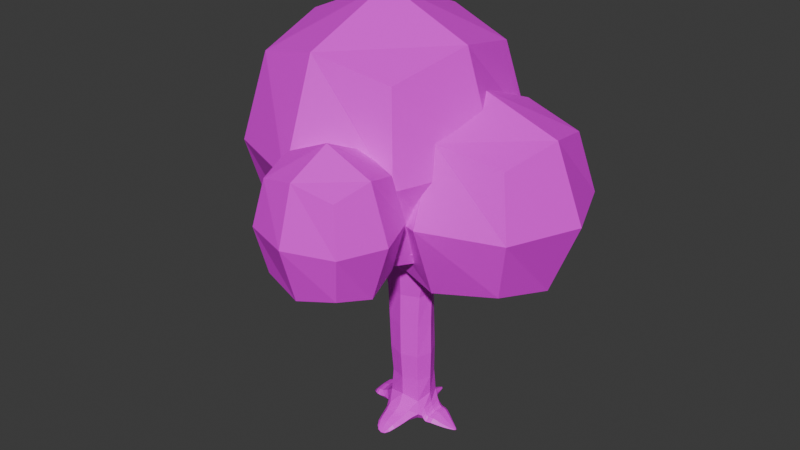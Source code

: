 # Source: Tree3.blend  (saved by Blender 4.0.36; exported with 4.5.12 LTS)
import bpy
from mathutils import Matrix  # noqa: F401  (used for matrix-valued properties, if any)

bpy.ops.wm.read_factory_settings(use_empty=True)
scene = bpy.context.scene
scene.name = 'Scene'

# ---- collections
col_collection = bpy.data.collections.new('Collection'); scene.collection.children.link(col_collection)

# ---- images (referenced by path relative to the original .blend; pixels are not part of the script)
import os
ASSET_DIR = os.environ.get("B2B_ASSET_DIR", "")  # directory of the original .blend (textures are referenced by path, not embedded)
HERE = os.path.dirname(os.path.abspath(__file__))  # packed textures are extracted next to this script under _unpacked/

def load_image(name, relpath, width, height, colorspace="sRGB"):
    """Load a texture the original file referenced (path relative to the .blend, or extracted next to this script)."""
    p = next((c for c in (os.path.join(HERE, relpath), os.path.join(ASSET_DIR, relpath)) if relpath and os.path.exists(c)), "")
    if p:
        img = bpy.data.images.load(p, check_existing=True)
        img.name = name
    else:  # same state as the original file: an image datablock whose file is absent (Cycles renders it pink)
        img = bpy.data.images.new(name, width, height)
        img.source = "FILE"
        img.filepath = "//" + (relpath or name)
    img.colorspace_settings.name = colorspace
    return img
img_leaf_jpg_001 = load_image('Leaf.jpg.001', 'Leaf.jpg', 1024, 1024, 'sRGB')
img_wood_png = load_image('Wood.png', 'Wood.png', 1024, 1024, 'sRGB')

# ---- materials (node trees are filled in below, after node groups)
mat_material_022 = bpy.data.materials.new('Material.022')
mat_material_022.use_transparent_shadow = False
mat_material_024 = bpy.data.materials.new('Material.024')
mat_material_024.use_transparent_shadow = False

# ---- material node trees
mat_material_022.use_nodes = True; mat_material_022.node_tree.nodes.clear()
_N = mat_material_022.node_tree.nodes; _L = mat_material_022.node_tree.links
n0 = _N.new('ShaderNodeBsdfPrincipled'); n0.name = 'Principled BSDF'; n0.location = (10, 300)
n0.distribution = 'GGX'
n0.subsurface_method = 'RANDOM_WALK_SKIN'
n0.inputs[3].default_value = 1.45
n0.inputs[27].default_value = (0.0, 0.0, 0.0, 1.0)
n0.inputs[28].default_value = 1.0
n1 = _N.new('ShaderNodeOutputMaterial'); n1.name = 'Material Output'; n1.location = (300, 300)
n2 = _N.new('ShaderNodeTexImage'); n2.name = 'Image Texture'; n2.location = (-419, 256)
n2.image = img_leaf_jpg_001
_L.new(n0.outputs[0], n1.inputs[0])
_L.new(n2.outputs[0], n0.inputs[0])
n1.is_active_output = True
mat_material_024.use_nodes = True; mat_material_024.node_tree.nodes.clear()
_N = mat_material_024.node_tree.nodes; _L = mat_material_024.node_tree.links
n0 = _N.new('ShaderNodeBsdfPrincipled'); n0.name = 'Principled BSDF'; n0.location = (10, 300)
n0.distribution = 'GGX'
n0.subsurface_method = 'RANDOM_WALK_SKIN'
n0.inputs[3].default_value = 1.45
n0.inputs[27].default_value = (0.0, 0.0, 0.0, 1.0)
n0.inputs[28].default_value = 1.0
n1 = _N.new('ShaderNodeOutputMaterial'); n1.name = 'Material Output'; n1.location = (300, 300)
n2 = _N.new('ShaderNodeTexImage'); n2.name = 'Image Texture'; n2.location = (-242, 290)
n2.image = img_wood_png
_L.new(n0.outputs[0], n1.inputs[0])
_L.new(n2.outputs[0], n0.inputs[0])
n1.is_active_output = True

# ---- world
world_world = bpy.data.worlds.new('World'); scene.world = world_world
world_world.use_nodes = True; world_world.node_tree.nodes.clear()
_N = world_world.node_tree.nodes; _L = world_world.node_tree.links
n0 = _N.new('ShaderNodeOutputWorld'); n0.name = 'World Output'; n0.location = (300, 300)
n1 = _N.new('ShaderNodeBackground'); n1.name = 'Background'; n1.location = (10, 300)
n1.inputs[0].default_value = (0.05088, 0.05088, 0.05088, 1.0)
_L.new(n1.outputs[0], n0.inputs[0])
n0.is_active_output = True
world_world.color = (0.05088, 0.05088, 0.05088)
world_world.use_sun_shadow = False
world_world.sun_shadow_jitter_overblur = 0.0

# ---- meshes
me_cube_057 = bpy.data.meshes.new('Cube.057')
me_cube_057.from_pydata([(-1.159, -0.6075, 1.944), (-1.316, 0.189, 1.764), (-1.316, -0.782, 2.762), (-0.4425, -0.782, 1.764), (0.2739, -0.6075, 1.944), (-0.4425, -1.148, 2.762), (-0.4425, 0.189, 1.388), (-0.4425, 1.16, 1.764), (0.4309, 0.189, 1.764), (0.2739, 0.9854, 1.944), (0.7603, 0.189, 2.762), (0.4309, 1.16, 2.762), (0.4309, 0.189, 3.759), (0.4309, -0.782, 2.762), (0.2739, -0.6075, 3.58), (-0.4425, -0.782, 3.759), (-1.159, -0.6075, 3.58), (-0.4425, 0.189, 4.136), (-0.4425, 1.16, 3.759), (-1.316, 0.189, 3.759), (-1.159, 0.9854, 3.58), (-1.645, 0.189, 2.762), (-1.316, 1.16, 2.762), (-1.159, 0.9854, 1.944), (-0.4425, 1.526, 2.762), (0.2739, 0.9854, 3.58), (-0.1324, -0.2059, 1.763), (-0.1324, -0.2059, 2.938), (-0.1324, 0.9283, 1.763), (-0.1324, 0.9283, 2.938), (1.116, -0.2059, 1.763), (1.116, -0.2059, 2.938), (1.116, 0.9283, 1.763), (1.116, 0.9283, 2.938), (-0.2692, 0.3612, 1.634), (-0.2692, -0.3302, 2.351), (-0.2692, 0.3612, 3.067), (-0.2692, 1.053, 2.351), (0.4917, 1.053, 1.634), (0.4917, 1.053, 3.067), (1.253, 1.053, 2.351), (1.253, 0.3612, 1.634), (1.253, 0.3612, 3.067), (1.253, -0.3302, 2.351), (0.4917, -0.3302, 1.634), (0.4917, -0.3302, 3.067), (-0.5562, 0.3612, 2.351), (0.4917, 1.313, 2.351), (1.54, 0.3612, 2.351), (0.4917, -0.5909, 2.351), (0.4917, 0.3612, 1.363), (0.4917, 0.3612, 3.338), (-0.2966, -1.513, 2.071), (-0.3794, -1.17, 1.977), (-0.3794, -1.588, 2.503), (0.08117, -1.588, 1.977), (0.4589, -1.513, 2.071), (0.08117, -1.746, 2.503), (0.08117, -1.17, 1.778), (0.08117, -0.7515, 1.977), (0.5417, -1.17, 1.977), (0.4589, -0.8267, 2.071), (0.7154, -1.17, 2.503), (0.5417, -0.7515, 2.503), (0.5417, -1.17, 3.029), (0.5417, -1.588, 2.503), (0.4589, -1.513, 2.934), (0.08117, -1.588, 3.029), (-0.2966, -1.513, 2.934), (0.08117, -1.17, 3.227), (0.08117, -0.7515, 3.029), (-0.3794, -1.17, 3.029), (-0.2966, -0.8267, 2.934), (-0.5531, -1.17, 2.503), (-0.3794, -0.7515, 2.503), (-0.2966, -0.8267, 2.071), (0.08117, -0.5936, 2.503), (0.4589, -0.8267, 2.934), (-0.1324, -0.1098, 0.0114), (-0.1447, -0.121, 0.2108), (-0.126, 0.148, 0.0115), (-0.1403, 0.1629, 0.2087), (0.1729, -0.1098, 0.006511), (0.1815, -0.121, 0.2091), (0.1617, 0.1504, 0.00137), (0.1769, 0.1629, 0.2055), (-0.1448, -0.1301, 0.7187), (-0.1381, 0.1457, 0.7317), (0.1695, 0.1468, 0.7313), (0.1764, -0.1278, 0.7184), (-0.3409, -0.2484, 1.88), (-0.2486, 0.2152, 1.973), (0.2536, 0.2248, 1.84), (0.3657, -0.2163, 1.865), (-0.0149, -0.4745, -0.02194), (-0.01391, -0.4655, -0.00576), (0.05839, -0.4688, -0.007555), (0.05739, -0.4778, -0.02381), (-0.452, 0.06501, 0.008069), (-0.452, -0.00991, -0.004771), (-0.452, -0.00991, 0.005224), (-0.452, 0.06501, 0.01089), (0.0005177, 0.4618, -0.01889), (0.001966, 0.4009, -0.02708), (0.03438, 0.3985, -0.02662), (0.03853, 0.4566, -0.01858), (0.519, 0.04537, -0.0365), (0.519, 0.04537, -0.04589), (0.519, 0.009738, -0.04518), (0.519, 0.009738, -0.03589), (-0.05217, -0.4018, -0.007241), (-0.05186, -0.3988, 0.04534), (0.09541, -0.4029, -0.008624), (0.09569, -0.3999, 0.04464), (-0.07635, -0.2802, 0.08436), (0.121, -0.2802, 0.08595), (-0.0759, -0.2802, 0.006087), (0.1224, -0.2802, 0.005728), (0.2779, -0.07629, 0.04213), (0.279, 0.1314, 0.04831), (0.2778, 0.1314, 0.003302), (0.2774, -0.07629, -0.01595), (0.3311, -0.06864, 0.04706), (0.3311, -0.06864, -0.0188), (0.3311, 0.1237, 0.04913), (0.3311, 0.1237, -0.009854), (0.2505, 0.1314, 0.083), (0.246, 0.1314, -0.00693), (0.2466, -0.07629, 0.08208), (0.2458, -0.07629, -0.009984), (0.4308, -0.02949, -0.003143), (0.4308, -0.02949, -0.03504), (0.4308, 0.08459, -0.003195), (0.4308, 0.08459, -0.03418), (-0.2457, -0.2413, 2.151), (-0.2373, 0.2116, 2.241), (0.2335, 0.2191, 2.221), (0.259, -0.2195, 2.149), (0.1403, 0.1528, 1.412), (0.1809, -0.1093, 1.366), (-0.1848, -0.1226, 1.373), (-0.1459, 0.1464, 1.434), (0.9743, 0.1368, 2.058), (0.9804, -0.08371, 2.058), (1.002, 0.1558, 2.184), (1.009, -0.1024, 2.184), (0.2, -1.122, 2.136), (-0.03648, -1.141, 2.131), (0.2603, -1.221, 2.2), (-0.09747, -1.253, 2.191), (-1.277, -0.1221, 2.133), (-1.276, 0.1075, 2.133), (-1.297, -0.1379, 2.315), (-1.297, 0.1255, 2.316), (-0.1268, 0.9086, 2.295), (0.1028, 0.9219, 2.224), (-0.1825, 0.9785, 2.405), (0.1371, 0.9968, 2.325), (-0.1191, -0.7665, 2.028), (-0.1361, -0.7817, 2.089), (0.2319, -0.7554, 2.094), (0.2333, -0.7449, 2.03), (0.2419, -1.203, 2.369), (-0.083, -1.244, 2.366), (0.1647, -0.8903, 2.239), (-0.0702, -0.9192, 2.229), (0.21, -1.528, 2.349), (-0.0259, -1.544, 2.346), (0.2242, -1.535, 2.499), (-0.04587, -1.555, 2.498), (0.1283, -1.382, 2.917), (0.026, -1.393, 2.917), (0.1303, -1.477, 2.941), (0.02763, -1.484, 2.941), (-0.9377, -0.1727, 2.201), (-0.9209, -0.1647, 2.01), (-0.9015, 0.1448, 2.025), (-0.9325, 0.1511, 2.211), (0.1555, 0.6257, 2.105), (0.1715, 0.6247, 2.241), (-0.1793, 0.6119, 2.271), (-0.1503, 0.6133, 2.192), (0.688, 0.1728, 2.139), (0.671, 0.1655, 1.977), (0.698, -0.1281, 1.983), (0.7, -0.1363, 2.134), (-1.218, -0.05938, 2.746), (-1.216, 0.04482, 2.748), (-1.131, -0.06238, 2.721), (-1.129, 0.04355, 2.723), (-0.1571, 0.9634, 2.531), (0.1075, 0.9784, 2.513), (-0.1274, 0.7106, 2.355), (0.1037, 0.7203, 2.35), (0.9935, 0.08159, 2.517), (0.9956, -0.03226, 2.517), (0.9105, 0.07874, 2.511), (0.9126, -0.03511, 2.511), (-0.08541, 1.127, 2.689), (0.0149, 1.136, 2.671), (-0.08821, 1.145, 2.672), (0.0121, 1.154, 2.631), (-0.0813, -0.09503, 2.942), (-0.08226, 0.101, 2.954), (0.09591, 0.1052, 2.955), (0.0989, -0.08624, 2.942), (-0.03465, -0.01194, 3.341), (-0.03515, 0.07054, 3.341), (0.04111, 0.07253, 3.342), (0.04229, -0.008423, 3.342), (-0.3018, 0.1314, 0.03116), (-0.3018, 0.1314, 0.09628), (-0.3018, -0.07629, 0.09819), (-0.3018, -0.07629, 0.01597), (-0.3774, 0.1179, 0.05869), (-0.3774, -0.06282, 0.07808), (-0.3774, 0.1179, 0.08466), (-0.3774, -0.06282, 0.03371), (0.09414, 0.2528, 0.0631), (-0.0404, 0.2592, 0.06453), (-0.03197, 0.199, -0.002189), (0.0881, 0.2133, 0.01274), (0.0722, 0.3436, 0.007864), (0.06061, 0.2544, -0.01859), (-0.0294, 0.3655, 0.007238), (-0.02354, 0.2498, -0.02393), (-0.1266, 0.02575, -0.004842), (-0.1731, -0.1462, 0.08368), (-0.188, 0.02279, 0.2538), (-0.1618, 0.1829, 0.08263), (0.02439, 0.1374, -0.009339), (0.02289, 0.1945, 0.2484), (0.1928, 0.185, 0.07481), (0.1602, 0.02598, -0.01535), (0.217, 0.02277, 0.2522), (0.206, -0.1462, 0.08048), (0.02651, -0.1042, -0.006971), (0.02256, -0.1601, 0.2526), (-0.2004, 0.007489, 0.7253), (0.01569, 0.1978, 0.734), (0.2319, 0.009808, 0.7248), (0.01586, -0.1805, 0.7161), (-0.127, 0.1431, 0.4487), (0.1692, 0.1432, 0.4475), (0.1708, -0.1152, 0.4465), (-0.128, -0.1155, 0.4474), (-0.3847, -0.01095, 1.881), (0.01198, 0.2744, 1.878), (0.3756, 0.01367, 1.797), (0.02536, -0.2925, 1.832), (0.1694, 0.1611, 1.649), (0.1722, -0.1199, 1.044), (-0.2213, -0.147, 1.649), (-0.1433, 0.1474, 1.083), (-0.02003, -0.4742, -0.01654), (0.06351, -0.4786, -0.01887), (0.02108, -0.4824, -0.02603), (0.0224, -0.4704, -0.009373), (-0.03387, -0.4489, -0.01578), (-0.0923, -0.2076, 0.1255), (0.07648, -0.4519, -0.01781), (0.1378, -0.2076, 0.126), (-0.4583, 0.02755, -0.004204), (-0.4583, -0.01397, -0.006758), (-0.4583, 0.02755, 0.001349), (-0.4583, 0.06907, 0.003903), (-0.421, 0.09097, 0.03548), (-0.2385, 0.1344, 0.1282), (-0.421, -0.03587, 0.03892), (-0.2365, -0.07981, 0.01506), (-7.865e-05, 0.4425, -0.02381), (0.01826, 0.4063, -0.02773), (0.01966, 0.4749, -0.0195), (0.038, 0.4387, -0.02342), (0.05421, 0.4139, -0.009263), (-0.06854, 0.2181, 0.1165), (-0.06195, 0.1881, 0.009612), (0.04604, 0.3298, -0.02569), (0.5256, 0.04664, -0.04257), (0.5256, 0.02755, -0.0473), (0.5256, 0.02755, -0.03697), (0.5256, 0.008466, -0.04169), (0.4853, -0.006041, -0.02503), (0.2291, 0.1345, 0.1242), (0.2239, 0.1335, -0.0019), (0.4853, -0.006041, -0.04201), (-0.06537, -0.3451, -0.0006674), (-0.03299, -0.4409, 0.01664), (0.1094, -0.3452, -0.001304), (0.07736, -0.4439, 0.01482), (0.1232, -0.4016, 0.01781), (0.02198, -0.3988, 0.05491), (0.02156, -0.4029, -0.01786), (-0.07968, -0.4001, 0.01925), (-0.06542, -0.3447, 0.06384), (0.1091, -0.3448, 0.0647), (-0.09021, -0.2053, 0.01386), (0.1402, -0.2053, 0.01275), (-0.1132, -0.2802, 0.04511), (0.0234, -0.2802, -0.008951), (0.02217, -0.2802, 0.1), (0.1588, -0.2802, 0.04595), (0.2616, -0.07629, 0.05394), (0.2995, 0.1304, 0.05123), (0.2994, 0.1304, 0.0002192), (0.2603, -0.07629, -0.01545), (0.2774, 0.02755, -0.01599), (0.2775, -0.1152, 0.0107), (0.2785, 0.1703, 0.02819), (0.2786, 0.02755, 0.05488), (0.2994, -0.07533, 0.04649), (0.2993, -0.07533, -0.016), (0.3763, 0.1074, 0.02696), (0.3763, 0.1074, -0.0224), (0.3311, 0.02755, -0.02603), (0.3311, -0.1047, 0.0131), (0.3311, 0.1598, 0.02067), (0.3311, 0.02755, 0.0598), (0.2648, 0.1314, 0.05823), (0.2613, 0.1314, -0.002455), (0.2281, -0.08081, 0.1258), (0.2275, -0.07981, 0.001794), (0.2491, 0.02755, 0.0996), (0.2487, 0.1703, 0.03841), (0.2458, -0.1152, 0.03567), (0.2454, 0.02755, -0.02552), (0.3763, -0.05227, 0.02639), (0.3763, -0.05227, -0.0261), (0.4853, 0.06114, -0.02554), (0.4853, 0.06114, -0.04253), (0.4308, 0.02755, -0.04051), (0.4308, -0.05088, -0.01917), (0.4308, 0.106, -0.01861), (0.4308, 0.02755, 0.002726), (-0.3075, -0.009429, 2.257), (0.008219, 0.2649, 2.317), (0.2894, 0.007, 2.25), (0.02003, -0.2898, 2.211), (0.2996, 0.2807, 2.016), (0.3894, -0.2829, 1.994), (-0.3815, -0.3175, 1.997), (-0.3179, 0.2717, 2.112), (0.1511, 0.1508, 1.08), (0.2347, -0.1267, 1.631), (-0.1641, -0.1269, 1.045), (-0.1626, 0.1524, 1.717), (-0.002966, 0.1994, 1.433), (-0.001749, -0.1658, 1.359), (-0.2265, 0.01004, 1.406), (0.2218, 0.02357, 1.386), (1.0, 0.02715, 2.06), (1.049, 0.02788, 2.189), (1.0, 0.1655, 2.088), (1.007, -0.1113, 2.088), (0.8759, 0.2051, 2.169), (0.4769, 0.1677, 1.915), (0.5438, -0.1405, 1.935), (0.8853, -0.1586, 2.168), (0.08432, -1.158, 2.141), (0.08574, -1.3, 2.206), (0.2349, -1.159, 2.154), (-0.07119, -1.185, 2.147), (-0.0808, -1.003, 2.091), (-0.1515, -0.5117, 2.059), (0.2903, -0.9903, 2.143), (0.2656, -0.4872, 1.964), (-1.3, -0.007216, 2.138), (-1.344, -0.005402, 2.329), (-1.307, -0.1503, 2.182), (-1.307, 0.137, 2.182), (-1.162, -0.1956, 2.273), (-0.6508, -0.177, 1.958), (-0.5936, 0.1514, 2.006), (-1.16, 0.1789, 2.275), (-0.01254, 0.9369, 2.264), (-0.02481, 1.033, 2.368), (0.1319, 0.9548, 2.241), (-0.1638, 0.9377, 2.325), (0.1402, 0.812, 2.179), (0.169, 0.4259, 2.188), (-0.2304, 0.8023, 2.333), (-0.1529, 0.4203, 2.1), (-0.1842, -0.5116, 1.964), (-0.1592, -1.029, 2.134), (0.2186, -0.4911, 2.06), (0.2258, -0.9807, 2.095), (0.04154, -0.7068, 2.097), (0.05833, -0.7546, 2.022), (0.2911, -0.7445, 2.052), (-0.184, -0.7743, 2.05), (0.07626, -1.178, 2.398), (0.2112, -0.9996, 2.264), (-0.09023, -1.039, 2.253), (0.04362, -0.8835, 2.245), (-0.1421, -1.246, 2.243), (-0.106, -0.8788, 2.173), (0.3006, -1.198, 2.251), (0.1995, -0.8469, 2.185), (0.09268, -1.559, 2.358), (0.0899, -1.591, 2.516), (-0.05572, -1.568, 2.381), (0.2398, -1.547, 2.383), (0.2767, -1.396, 2.45), (0.2415, -1.414, 2.291), (-0.06383, -1.439, 2.286), (-0.1033, -1.433, 2.448), (0.07607, -1.386, 2.961), (0.07825, -1.486, 2.985), (0.1328, -1.431, 2.973), (0.02153, -1.441, 2.973), (0.1742, -1.325, 2.689), (0.1748, -1.504, 2.744), (-0.0077, -1.518, 2.744), (-0.01362, -1.347, 2.689), (-0.6017, -0.1756, 2.094), (-1.149, -0.1553, 2.079), (-1.146, 0.1389, 2.081), (-0.5856, 0.1528, 2.136), (-0.9023, 0.2049, 2.084), (-0.8785, -0.01133, 2.239), (-0.9122, -0.009855, 2.0), (-0.9201, -0.2253, 2.064), (0.1726, 0.4289, 1.996), (0.2044, 0.823, 2.264), (-0.1604, 0.4182, 2.219), (-0.1526, 0.7965, 2.264), (-0.0024, 0.5662, 2.261), (0.003707, 0.6197, 2.132), (-0.215, 0.6108, 2.238), (0.2144, 0.6272, 2.152), (0.4572, 0.1674, 2.096), (0.8586, 0.1642, 2.027), (0.8689, -0.1172, 2.028), (0.4816, -0.1434, 2.073), (0.6922, -0.1855, 2.03), (0.6535, 0.017, 2.169), (0.6877, 0.01882, 1.964), (0.6643, 0.2223, 2.029), (-1.22, -0.007158, 2.789), (-1.175, -0.06595, 2.775), (-1.173, 0.04926, 2.777), (-1.128, -0.00953, 2.762), (-1.256, -0.09705, 2.558), (-1.254, 0.08386, 2.56), (-1.082, -0.1053, 2.509), (-1.08, 0.08508, 2.512), (-0.02497, 0.9696, 2.546), (-0.1619, 0.8145, 2.425), (0.1276, 0.828, 2.413), (-0.011, 0.6938, 2.347), (-0.1589, 0.676, 2.318), (-0.2108, 0.9648, 2.484), (0.1623, 0.986, 2.429), (0.1406, 0.6879, 2.306), (1.004, 0.02483, 2.548), (0.9581, 0.08717, 2.545), (0.9603, -0.04071, 2.545), (0.9149, 0.02163, 2.542), (0.8409, -0.07521, 2.356), (0.8366, 0.1167, 2.357), (0.9987, 0.1188, 2.37), (1.003, -0.06754, 2.37), (-0.03557, 1.138, 2.694), (-0.03946, 1.162, 2.672), (0.01692, 1.155, 2.665), (-0.09195, 1.145, 2.701), (0.05801, 1.086, 2.61), (-0.1205, 1.073, 2.63), (0.05931, 1.105, 2.509), (-0.1253, 1.091, 2.57), (-0.1154, 0.001747, 2.948), (0.006451, 0.1394, 2.957), (0.131, 0.01073, 2.949), (0.009172, -0.127, 2.94), (-0.12, -0.1387, 2.557), (-0.1206, 0.1287, 2.598), (0.1439, -0.1266, 2.558), (0.1381, 0.1343, 2.598), (-0.04078, 0.03141, 3.364), (0.00265, 0.0793, 3.364), (0.04705, 0.03453, 3.365), (0.00362, -0.01336, 3.364), (0.06461, 0.08755, 3.215), (0.06663, -0.04358, 3.214), (-0.05558, -0.04956, 3.213), (-0.05625, 0.08459, 3.215), (-0.2357, 0.1332, 0.02264), (-0.3423, 0.1297, 0.09318), (-0.2391, -0.08081, 0.1307), (-0.3423, -0.0746, 0.0285), (-0.3018, 0.02755, 0.009753), (-0.3018, 0.02755, 0.111), (-0.3018, -0.1152, 0.05584), (-0.3018, 0.1703, 0.06496), (-0.3423, 0.1297, 0.05066), (-0.3423, -0.0746, 0.09081), (-0.421, 0.09097, 0.04585), (-0.421, -0.03587, 0.01478), (-0.3774, 0.02755, 0.03961), (-0.3774, 0.02755, 0.08797), (-0.3774, -0.0967, 0.05294), (-0.3774, 0.1518, 0.07464), (0.1194, 0.2172, 0.1135), (-0.03347, 0.308, 0.03059), (-0.02526, 0.2097, -0.01487), (0.1155, 0.1977, 0.01546), (0.02829, 0.1968, -0.005701), (0.115, 0.2338, 0.03918), (-0.06005, 0.2283, 0.0299), (0.02665, 0.2653, 0.07479), (0.08265, 0.2905, 0.03052), (0.07251, 0.2218, -0.002411), (-0.01452, 0.4258, -0.009838), (-0.0113, 0.3326, -0.02712), (0.018, 0.2329, -0.02666), (0.08382, 0.2973, -0.004803), (-0.04388, 0.3093, -0.008906), (0.02194, 0.3737, 0.01295), (-0.4217, 0.1139, 0.04258), (0.0203, 0.4372, -0.006644), (0.486, 0.02755, -0.02233), (-0.05368, -0.4448, 0.0005127), (0.02464, 0.02498, -0.01173), (0.02143, 0.19, 0.4504), (0.2719, 0.02037, 1.63), (0.2238, 0.01421, 0.4493), (-0.1822, 0.01393, 0.4506), (0.02181, -0.1629, 0.4489), (0.8596, 0.2218, 2.064), (-0.2645, 0.0007544, 1.687), (0.00827, -0.1908, 1.63), (0.003724, 0.2098, 1.69), (0.02174, -0.4864, -0.02387), (0.02113, -0.4525, -0.02287), (0.02236, -0.4412, 0.02122), (0.09717, -0.4489, -0.002157), (-0.4715, 0.02755, -0.01461), (-0.4217, -0.05881, 0.0237), (-0.4217, 0.02755, 0.04476), (-0.4217, 0.02755, 0.02151), (0.01919, 0.464, -0.02534), (-0.02422, 0.3816, -0.01874), (0.06146, 0.3716, -0.01738), (0.01694, 0.316, -0.02947), (0.5394, 0.02755, -0.04479), (0.486, 0.0732, -0.03426), (0.486, -0.0181, -0.03354), (0.486, 0.02755, -0.04547), (0.142, -0.3451, 0.03172), (0.02184, -0.3447, 0.0765), (0.02203, -0.3452, -0.01322), (-0.09814, -0.3449, 0.03156), (-0.1327, -0.2084, 0.06739), (0.0259, -0.2038, -0.005546), (0.02273, -0.2099, 0.1481), (0.1797, -0.2084, 0.06704), (0.2604, 0.02755, -0.02115), (0.2606, -0.1152, 0.01762), (0.2634, 0.1703, 0.02951), (0.2637, 0.02755, 0.06828), (0.2993, 0.02755, -0.01853), (0.2993, -0.1139, 0.01328), (0.2995, 0.169, 0.02769), (0.2995, 0.02755, 0.0595), (0.2309, 0.02694, 0.1499), (0.2276, 0.1723, 0.05835), (0.2295, -0.1191, 0.06192), (0.224, 0.02728, -0.02145), (0.3763, 0.02755, -0.0338), (0.3763, -0.0822, -0.0002554), (0.3763, 0.1373, 0.002682), (0.3763, 0.02755, 0.03623), (-0.1686, -0.006007, 2.581), (-1.155, -0.2155, 2.13), (-0.1491, -1.016, 2.102), (0.2012, 0.8183, 2.199), (0.003885, 0.2002, 1.089), (0.004043, -0.1745, 1.037), (-0.2128, 0.009243, 1.064), (0.2208, 0.01644, 1.062), (1.052, 0.0284, 2.096), (0.8672, 0.02363, 2.019), (0.8109, 0.01988, 2.36), (0.8722, -0.175, 2.064), (0.08626, -1.232, 2.167), (0.2882, -0.983, 2.109), (0.0739, -0.9937, 2.091), (-0.1534, -1.041, 2.192), (-1.359, -0.006088, 2.2), (-1.149, -0.008189, 2.068), (-1.284, -0.005965, 2.571), (-1.152, 0.199, 2.132), (-0.01818, 0.9938, 2.294), (-0.2197, 0.7972, 2.299), (-0.00525, 0.8066, 2.214), (-0.2239, 0.8082, 2.382), (0.03293, -0.5, 2.08), (0.04285, -0.5018, 1.947), (0.3148, -0.4897, 2.011), (-0.242, -0.52, 2.01), (0.05909, -1.013, 2.282), (0.3006, -1.4, 2.323), (0.278, -0.9937, 2.206), (0.04088, -0.8096, 2.177), (0.09308, -1.606, 2.404), (-0.1236, -1.437, 2.318), (0.08922, -1.437, 2.286), (0.2066, -1.414, 2.722), (0.07531, -1.439, 3.065), (-0.04253, -1.438, 2.722), (0.07936, -1.305, 2.688), (0.08393, -1.541, 2.757), (-0.5875, 0.2113, 2.076), (-0.5883, -0.01068, 2.144), (-0.6317, -0.01244, 1.959), (-0.6366, -0.2369, 2.014), (0.004329, 0.4201, 2.234), (0.01158, 0.4275, 2.021), (-0.2171, 0.4217, 2.17), (0.2289, 0.4328, 2.079), (0.524, -0.199, 2.001), (0.4619, 0.01222, 2.118), (0.5203, 0.01455, 1.897), (0.4623, 0.2235, 2.003), (-1.174, -0.008344, 2.862), (-1.173, -0.1333, 2.538), (-1.049, -0.01074, 2.51), (-1.17, 0.1166, 2.541), (-0.01744, 0.8188, 2.437), (0.1925, 0.8276, 2.347), (-0.03095, 1.077, 2.635), (-0.006967, 0.6333, 2.296), (0.9721, 0.0232, 2.61), (0.92, 0.151, 2.367), (0.9255, -0.1045, 2.367), (1.029, 0.02648, 2.376), (0.08992, 1.097, 2.555), (-0.1544, 1.08, 2.61), (-0.03933, 1.17, 2.719), (0.08784, 0.02303, 3.217), (0.01363, -0.1811, 2.555), (0.009121, 0.1787, 2.61), (0.1867, 0.005892, 2.582), (0.002582, 0.03779, 3.412), (-0.07818, 0.01692, 3.216), (0.005745, -0.07052, 3.216), (0.003912, 0.1105, 3.218), (-0.2348, 0.02722, 0.0002929), (-0.2416, 0.02695, 0.1516), (-0.2399, -0.1191, 0.07006), (-0.2386, 0.1721, 0.07358), (-0.3423, 0.02755, 0.02975), (-0.3423, 0.02755, 0.1018), (-0.3423, -0.1129, 0.05736), (-0.3423, 0.168, 0.07422), (0.0276, 0.1868, -0.004391), (0.1489, 0.2101, 0.06247), (-0.09748, 0.204, 0.06037), (0.02554, 0.2236, 0.1354), (0.02344, 0.2001, -0.01599), (0.09763, 0.2556, 0.01521), (-0.04942, 0.2594, 0.006697), (0.02477, 0.3149, 0.0379), (-0.03362, 1.106, 2.53)], [], [(1, 6, 3, 0), (0, 2, 21, 1), (3, 5, 2, 0), (6, 8, 4, 3), (4, 13, 5, 3), (7, 9, 8, 6), (23, 7, 6, 1), (8, 10, 13, 4), (9, 11, 10, 8), (11, 25, 12, 10), (10, 12, 14, 13), (13, 14, 15, 5), (12, 17, 15, 14), (17, 19, 16, 15), (5, 15, 16, 2), (18, 20, 19, 17), (25, 18, 17, 12), (2, 16, 19, 21), (21, 19, 20, 22), (1, 21, 22, 23), (22, 20, 18, 24), (23, 22, 24, 7), (24, 18, 25, 11), (7, 24, 11, 9), (26, 35, 46, 34), (35, 27, 36, 46), (46, 36, 29, 37), (34, 46, 37, 28), (28, 37, 47, 38), (37, 29, 39, 47), (47, 39, 33, 40), (38, 47, 40, 32), (32, 40, 48, 41), (40, 33, 42, 48), (48, 42, 31, 43), (41, 48, 43, 30), (30, 43, 49, 44), (43, 31, 45, 49), (49, 45, 27, 35), (44, 49, 35, 26), (28, 38, 50, 34), (38, 32, 41, 50), (50, 41, 30, 44), (34, 50, 44, 26), (33, 39, 51, 42), (39, 29, 36, 51), (51, 36, 27, 45), (42, 51, 45, 31), (53, 58, 55, 52), (52, 54, 73, 53), (55, 57, 54, 52), (58, 60, 56, 55), (56, 65, 57, 55), (59, 61, 60, 58), (75, 59, 58, 53), (60, 62, 65, 56), (61, 63, 62, 60), (63, 77, 64, 62), (62, 64, 66, 65), (65, 66, 67, 57), (64, 69, 67, 66), (69, 71, 68, 67), (57, 67, 68, 54), (70, 72, 71, 69), (77, 70, 69, 64), (54, 68, 71, 73), (73, 71, 72, 74), (53, 73, 74, 75), (74, 72, 70, 76), (75, 74, 76, 59), (76, 70, 77, 63), (59, 76, 63, 61), (216, 501, 518, 496), (501, 214, 266, 518), (518, 266, 98, 265), (496, 518, 265, 101), (224, 517, 519, 512), (517, 222, 274, 519), (519, 274, 105, 272), (512, 519, 272, 102), (132, 333, 520, 328), (333, 130, 282, 520), (520, 282, 109, 280), (328, 520, 280, 106), (111, 293, 521, 287), (293, 110, 258, 521), (521, 258, 94, 254), (287, 521, 254, 95), (80, 230, 522, 226), (230, 84, 233, 522), (522, 233, 82, 236), (226, 522, 236, 78), (85, 231, 523, 243), (231, 81, 242, 523), (523, 242, 87, 239), (243, 523, 239, 88), (139, 349, 524, 343), (349, 138, 250, 524), (524, 250, 92, 248), (343, 524, 248, 93), (83, 234, 525, 244), (234, 85, 243, 525), (525, 243, 88, 240), (244, 525, 240, 89), (81, 228, 526, 242), (228, 79, 245, 526), (526, 245, 86, 238), (242, 526, 238, 87), (79, 237, 527, 245), (237, 83, 244, 527), (527, 244, 89, 241), (245, 527, 241, 86), (183, 437, 528, 431), (437, 182, 354, 528), (528, 354, 144, 352), (431, 528, 352, 142), (141, 348, 529, 345), (348, 140, 252, 529), (529, 252, 90, 246), (345, 529, 246, 91), (140, 347, 530, 252), (347, 139, 343, 530), (530, 343, 93, 249), (252, 530, 249, 90), (138, 346, 531, 250), (346, 141, 345, 531), (531, 345, 91, 247), (250, 531, 247, 92), (97, 255, 532, 256), (255, 96, 257, 532), (532, 257, 95, 254), (256, 532, 254, 94), (110, 292, 533, 258), (292, 112, 260, 533), (533, 260, 97, 256), (258, 533, 256, 94), (113, 291, 534, 289), (291, 111, 287, 534), (534, 287, 95, 257), (289, 534, 257, 96), (112, 290, 535, 260), (290, 113, 289, 535), (535, 289, 96, 255), (260, 535, 255, 97), (99, 263, 536, 262), (263, 100, 264, 536), (536, 264, 101, 265), (262, 536, 265, 98), (217, 500, 537, 497), (500, 215, 268, 537), (537, 268, 100, 263), (497, 537, 263, 99), (215, 499, 538, 268), (499, 216, 496, 538), (538, 496, 101, 264), (268, 538, 264, 100), (214, 498, 539, 266), (498, 217, 497, 539), (539, 497, 99, 262), (266, 539, 262, 98), (103, 270, 540, 271), (270, 102, 272, 540), (540, 272, 105, 273), (271, 540, 273, 104), (225, 516, 541, 513), (516, 224, 512, 541), (541, 512, 102, 270), (513, 541, 270, 103), (222, 515, 542, 274), (515, 223, 277, 542), (542, 277, 104, 273), (274, 542, 273, 105), (223, 514, 543, 277), (514, 225, 513, 543), (543, 513, 103, 271), (277, 543, 271, 104), (107, 278, 544, 279), (278, 106, 280, 544), (544, 280, 109, 281), (279, 544, 281, 108), (133, 332, 545, 329), (332, 132, 328, 545), (545, 328, 106, 278), (329, 545, 278, 107), (130, 331, 546, 282), (331, 131, 285, 546), (546, 285, 108, 281), (282, 546, 281, 109), (131, 330, 547, 285), (330, 133, 329, 547), (547, 329, 107, 279), (285, 547, 279, 108), (117, 301, 548, 288), (301, 115, 295, 548), (548, 295, 113, 290), (288, 548, 290, 112), (115, 300, 549, 295), (300, 114, 294, 549), (549, 294, 111, 291), (295, 549, 291, 113), (116, 299, 550, 286), (299, 117, 288, 550), (550, 288, 112, 292), (286, 550, 292, 110), (114, 298, 551, 294), (298, 116, 286, 551), (551, 286, 110, 293), (294, 551, 293, 111), (79, 227, 552, 259), (227, 78, 296, 552), (552, 296, 116, 298), (259, 552, 298, 114), (78, 236, 553, 296), (236, 82, 297, 553), (553, 297, 117, 299), (296, 553, 299, 116), (83, 237, 554, 261), (237, 79, 259, 554), (554, 259, 114, 300), (261, 554, 300, 115), (82, 235, 555, 297), (235, 83, 261, 555), (555, 261, 115, 301), (297, 555, 301, 117), (129, 325, 556, 305), (325, 127, 319, 556), (556, 319, 120, 306), (305, 556, 306, 121), (128, 324, 557, 302), (324, 129, 305, 557), (557, 305, 121, 307), (302, 557, 307, 118), (127, 323, 558, 319), (323, 126, 318, 558), (558, 318, 119, 308), (319, 558, 308, 120), (126, 322, 559, 318), (322, 128, 302, 559), (559, 302, 118, 309), (318, 559, 309, 119), (121, 306, 560, 311), (306, 120, 304, 560), (560, 304, 125, 314), (311, 560, 314, 123), (118, 307, 561, 310), (307, 121, 311, 561), (561, 311, 123, 315), (310, 561, 315, 122), (120, 308, 562, 304), (308, 119, 303, 562), (562, 303, 124, 316), (304, 562, 316, 125), (119, 309, 563, 303), (309, 118, 310, 563), (563, 310, 122, 317), (303, 563, 317, 124), (85, 234, 564, 283), (234, 83, 320, 564), (564, 320, 128, 322), (283, 564, 322, 126), (84, 232, 565, 284), (232, 85, 283, 565), (565, 283, 126, 323), (284, 565, 323, 127), (83, 235, 566, 320), (235, 82, 321, 566), (566, 321, 129, 324), (320, 566, 324, 128), (82, 233, 567, 321), (233, 84, 284, 567), (567, 284, 127, 325), (321, 567, 325, 129), (123, 314, 568, 327), (314, 125, 313, 568), (568, 313, 133, 330), (327, 568, 330, 131), (122, 315, 569, 326), (315, 123, 327, 569), (569, 327, 131, 331), (326, 569, 331, 130), (125, 316, 570, 313), (316, 124, 312, 570), (570, 312, 132, 332), (313, 570, 332, 133), (124, 317, 571, 312), (317, 122, 326, 571), (571, 326, 130, 333), (312, 571, 333, 132), (135, 334, 572, 475), (334, 134, 474, 572), (572, 474, 202, 470), (475, 572, 470, 203), (175, 421, 573, 415), (421, 174, 370, 573), (573, 370, 152, 368), (415, 573, 368, 150), (159, 389, 574, 383), (389, 158, 362, 574), (574, 362, 147, 361), (383, 574, 361, 149), (179, 429, 575, 423), (429, 178, 378, 575), (575, 378, 155, 376), (423, 575, 376, 157), (88, 239, 576, 342), (239, 87, 253, 576), (576, 253, 141, 346), (342, 576, 346, 138), (86, 241, 577, 344), (241, 89, 251, 577), (577, 251, 139, 347), (344, 577, 347, 140), (87, 238, 578, 253), (238, 86, 344, 578), (578, 344, 140, 348), (253, 578, 348, 141), (89, 240, 579, 251), (240, 88, 342, 579), (579, 342, 138, 349), (251, 579, 349, 139), (143, 350, 580, 353), (350, 142, 352, 580), (580, 352, 144, 351), (353, 580, 351, 145), (184, 436, 581, 432), (436, 183, 431, 581), (581, 431, 142, 350), (432, 581, 350, 143), (182, 435, 582, 459), (435, 185, 458, 582), (582, 458, 197, 457), (459, 582, 457, 196), (185, 434, 583, 357), (434, 184, 432, 583), (583, 432, 143, 353), (357, 583, 353, 145), (147, 358, 584, 361), (358, 146, 360, 584), (584, 360, 148, 359), (361, 584, 359, 149), (161, 388, 585, 385), (388, 160, 364, 585), (585, 364, 148, 360), (385, 585, 360, 146), (158, 387, 586, 362), (387, 161, 385, 586), (586, 385, 146, 358), (362, 586, 358, 147), (159, 383, 587, 395), (383, 149, 394, 587), (587, 394, 163, 392), (395, 587, 392, 165), (151, 366, 588, 369), (366, 150, 368, 588), (588, 368, 152, 367), (369, 588, 367, 153), (176, 420, 589, 416), (420, 175, 415, 589), (589, 415, 150, 366), (416, 589, 366, 151), (153, 367, 590, 443), (367, 152, 442, 590), (590, 442, 186, 438), (443, 590, 438, 187), (177, 418, 591, 373), (418, 176, 416, 591), (591, 416, 151, 369), (373, 591, 369, 153), (155, 374, 592, 376), (374, 154, 377, 592), (592, 377, 156, 375), (376, 592, 375, 157), (181, 428, 593, 425), (428, 180, 380, 593), (593, 380, 156, 377), (425, 593, 377, 154), (178, 427, 594, 378), (427, 181, 425, 594), (594, 425, 154, 374), (378, 594, 374, 155), (156, 380, 595, 451), (380, 180, 450, 595), (595, 450, 192, 447), (451, 595, 447, 190), (137, 337, 596, 384), (337, 134, 363, 596), (596, 363, 159, 386), (384, 596, 386, 160), (90, 249, 597, 382), (249, 93, 365, 597), (597, 365, 161, 387), (382, 597, 387, 158), (93, 339, 598, 365), (339, 137, 384, 598), (598, 384, 160, 388), (365, 598, 388, 161), (134, 340, 599, 363), (340, 90, 382, 599), (599, 382, 158, 389), (363, 599, 389, 159), (164, 393, 600, 391), (393, 165, 392, 600), (600, 392, 163, 390), (391, 600, 390, 162), (148, 396, 601, 403), (396, 162, 402, 601), (601, 402, 168, 401), (403, 601, 401, 166), (148, 364, 602, 396), (364, 160, 397, 602), (602, 397, 164, 391), (396, 602, 391, 162), (160, 386, 603, 397), (386, 159, 395, 603), (603, 395, 165, 393), (397, 603, 393, 164), (167, 398, 604, 400), (398, 166, 401, 604), (604, 401, 168, 399), (400, 604, 399, 169), (163, 394, 605, 405), (394, 149, 404, 605), (605, 404, 167, 400), (405, 605, 400, 169), (149, 359, 606, 404), (359, 148, 403, 606), (606, 403, 166, 398), (404, 606, 398, 167), (168, 402, 607, 411), (402, 162, 410, 607), (607, 410, 170, 408), (411, 607, 408, 172), (170, 406, 608, 408), (406, 171, 409, 608), (608, 409, 173, 407), (408, 608, 407, 172), (163, 405, 609, 413), (405, 169, 412, 609), (609, 412, 173, 409), (413, 609, 409, 171), (162, 390, 610, 410), (390, 163, 413, 610), (610, 413, 171, 406), (410, 610, 406, 170), (169, 399, 611, 412), (399, 168, 411, 611), (611, 411, 172, 407), (412, 611, 407, 173), (135, 341, 612, 417), (341, 91, 372, 612), (612, 372, 176, 418), (417, 612, 418, 177), (134, 334, 613, 414), (334, 135, 417, 613), (613, 417, 177, 419), (414, 613, 419, 174), (91, 246, 614, 372), (246, 90, 371, 614), (614, 371, 175, 420), (372, 614, 420, 176), (90, 340, 615, 371), (340, 134, 414, 615), (615, 414, 174, 421), (371, 615, 421, 175), (135, 335, 616, 424), (335, 136, 379, 616), (616, 379, 179, 426), (424, 616, 426, 180), (92, 247, 617, 422), (247, 91, 381, 617), (617, 381, 181, 427), (422, 617, 427, 178), (91, 341, 618, 381), (341, 135, 424, 618), (618, 424, 180, 428), (381, 618, 428, 181), (136, 338, 619, 379), (338, 92, 422, 619), (619, 422, 178, 429), (379, 619, 429, 179), (137, 339, 620, 433), (339, 93, 356, 620), (620, 356, 184, 434), (433, 620, 434, 185), (136, 336, 621, 430), (336, 137, 433, 621), (621, 433, 185, 435), (430, 621, 435, 182), (93, 248, 622, 356), (248, 92, 355, 622), (622, 355, 183, 436), (356, 622, 436, 184), (92, 338, 623, 355), (338, 136, 430, 623), (623, 430, 182, 437), (355, 623, 437, 183), (188, 441, 624, 439), (441, 189, 440, 624), (624, 440, 187, 438), (439, 624, 438, 186), (152, 370, 625, 442), (370, 174, 444, 625), (625, 444, 188, 439), (442, 625, 439, 186), (174, 419, 626, 444), (419, 177, 445, 626), (626, 445, 189, 441), (444, 626, 441, 188), (177, 373, 627, 445), (373, 153, 443, 627), (627, 443, 187, 440), (445, 627, 440, 189), (192, 449, 628, 447), (449, 193, 448, 628), (628, 448, 191, 446), (447, 628, 446, 190), (179, 423, 629, 453), (423, 157, 452, 629), (629, 452, 191, 448), (453, 629, 448, 193), (190, 446, 630, 467), (446, 191, 466, 630), (630, 466, 199, 462), (467, 630, 462, 198), (180, 426, 631, 450), (426, 179, 453, 631), (631, 453, 193, 449), (450, 631, 449, 192), (196, 457, 632, 455), (457, 197, 456, 632), (632, 456, 195, 454), (455, 632, 454, 194), (144, 354, 633, 460), (354, 182, 459, 633), (633, 459, 196, 455), (460, 633, 455, 194), (185, 357, 634, 458), (357, 145, 461, 634), (634, 461, 195, 456), (458, 634, 456, 197), (145, 351, 635, 461), (351, 144, 460, 635), (635, 460, 194, 454), (461, 635, 454, 195), (157, 468, 636, 452), (468, 201, 464, 636), (636, 464, 199, 466), (452, 636, 466, 191), (190, 467, 637, 451), (467, 198, 465, 637), (637, 465, 200, 469), (451, 637, 469, 156), (198, 462, 638, 465), (462, 199, 464, 638), (638, 464, 201, 463), (465, 638, 463, 200), (205, 472, 639, 483), (472, 204, 482, 639), (639, 482, 208, 480), (483, 639, 480, 209), (134, 337, 640, 474), (337, 137, 476, 640), (640, 476, 205, 473), (474, 640, 473, 202), (136, 335, 641, 477), (335, 135, 475, 641), (641, 475, 203, 471), (477, 641, 471, 204), (137, 336, 642, 476), (336, 136, 477, 642), (642, 477, 204, 472), (476, 642, 472, 205), (208, 479, 643, 480), (479, 207, 478, 643), (643, 478, 206, 481), (480, 643, 481, 209), (203, 470, 644, 485), (470, 202, 484, 644), (644, 484, 206, 478), (485, 644, 478, 207), (202, 473, 645, 484), (473, 205, 483, 645), (645, 483, 209, 481), (484, 645, 481, 206), (204, 471, 646, 482), (471, 203, 485, 646), (646, 485, 207, 479), (482, 646, 479, 208), (80, 226, 647, 486), (226, 78, 269, 647), (647, 269, 213, 490), (486, 647, 490, 210), (79, 228, 648, 488), (228, 81, 267, 648), (648, 267, 211, 491), (488, 648, 491, 212), (78, 227, 649, 269), (227, 79, 488, 649), (649, 488, 212, 492), (269, 649, 492, 213), (81, 229, 650, 267), (229, 80, 486, 650), (650, 486, 210, 493), (267, 650, 493, 211), (210, 490, 651, 494), (490, 213, 489, 651), (651, 489, 217, 498), (494, 651, 498, 214), (212, 491, 652, 495), (491, 211, 487, 652), (652, 487, 216, 499), (495, 652, 499, 215), (213, 492, 653, 489), (492, 212, 495, 653), (653, 495, 215, 500), (489, 653, 500, 217), (211, 493, 654, 487), (493, 210, 494, 654), (654, 494, 214, 501), (487, 654, 501, 216), (84, 230, 655, 505), (230, 80, 276, 655), (655, 276, 220, 506), (505, 655, 506, 221), (85, 232, 656, 502), (232, 84, 505, 656), (656, 505, 221, 507), (502, 656, 507, 218), (80, 229, 657, 276), (229, 81, 275, 657), (657, 275, 219, 508), (276, 657, 508, 220), (81, 231, 658, 275), (231, 85, 502, 658), (658, 502, 218, 509), (275, 658, 509, 219), (221, 506, 659, 511), (506, 220, 504, 659), (659, 504, 225, 514), (511, 659, 514, 223), (218, 507, 660, 510), (507, 221, 511, 660), (660, 511, 223, 515), (510, 660, 515, 222), (220, 508, 661, 504), (508, 219, 503, 661), (661, 503, 224, 516), (504, 661, 516, 225), (219, 509, 662, 503), (509, 218, 510, 662), (662, 510, 222, 517), (503, 662, 517, 224), (156, 469, 663, 375), (469, 200, 463, 663), (663, 463, 201, 468), (375, 663, 468, 157)])
me_cube_057.polygons.foreach_set('material_index', [0, 0, 0, 0, 0, 0, 0, 0, 0, 0, 0, 0, 0, 0, 0, 0, 0, 0, 0, 0, 0, 0, 0, 0, 0, 0, 0, 0, 0, 0, 0, 0, 0, 0, 0, 0, 0, 0, 0, 0, 0, 0, 0, 0, 0, 0, 0, 0, 0, 0, 0, 0, 0, 0, 0, 0, 0, 0, 0, 0, 0, 0, 0, 0, 0, 0, 0, 0, 0, 0, 0, 0, 1, 1, 1, 1, 1, 1, 1, 1, 1, 1, 1, 1, 1, 1, 1, 1, 1, 1, 1, 1, 1, 1, 1, 1, 1, 1, 1, 1, 1, 1, 1, 1, 1, 1, 1, 1, 1, 1, 1, 1, 1, 1, 1, 1, 1, 1, 1, 1, 1, 1, 1, 1, 1, 1, 1, 1, 1, 1, 1, 1, 1, 1, 1, 1, 1, 1, 1, 1, 1, 1, 1, 1, 1, 1, 1, 1, 1, 1, 1, 1, 1, 1, 1, 1, 1, 1, 1, 1, 1, 1, 1, 1, 1, 1, 1, 1, 1, 1, 1, 1, 1, 1, 1, 1, 1, 1, 1, 1, 1, 1, 1, 1, 1, 1, 1, 1, 1, 1, 1, 1, 1, 1, 1, 1, 1, 1, 1, 1, 1, 1, 1, 1, 1, 1, 1, 1, 1, 1, 1, 1, 1, 1, 1, 1, 1, 1, 1, 1, 1, 1, 1, 1, 1, 1, 1, 1, 1, 1, 1, 1, 1, 1, 1, 1, 1, 1, 1, 1, 1, 1, 1, 1, 1, 1, 1, 1, 1, 1, 1, 1, 1, 1, 1, 1, 1, 1, 1, 1, 1, 1, 1, 1, 1, 1, 1, 1, 1, 1, 1, 1, 1, 1, 1, 1, 1, 1, 1, 1, 1, 1, 1, 1, 1, 1, 1, 1, 1, 1, 1, 1, 1, 1, 1, 1, 1, 1, 1, 1, 1, 1, 1, 1, 1, 1, 1, 1, 1, 1, 1, 1, 1, 1, 1, 1, 1, 1, 1, 1, 1, 1, 1, 1, 1, 1, 1, 1, 1, 1, 1, 1, 1, 1, 1, 1, 1, 1, 1, 1, 1, 1, 1, 1, 1, 1, 1, 1, 1, 1, 1, 1, 1, 1, 1, 1, 1, 1, 1, 1, 1, 1, 1, 1, 1, 1, 1, 1, 1, 1, 1, 1, 1, 1, 1, 1, 1, 1, 1, 1, 1, 1, 1, 1, 1, 1, 1, 1, 1, 1, 1, 1, 1, 1, 1, 1, 1, 1, 1, 1, 1, 1, 1, 1, 1, 1, 1, 1, 1, 1, 1, 1, 1, 1, 1, 1, 1, 1, 1, 1, 1, 1, 1, 1, 1, 1, 1, 1, 1, 1, 1, 1, 1, 1, 1, 1, 1, 1, 1, 1, 1, 1, 1, 1, 1, 1, 1, 1, 1, 1, 1, 1, 1, 1, 1, 1, 1, 1, 1, 1, 1, 1, 1, 1, 1, 1, 1, 1, 1, 1, 1, 1, 1, 1, 1, 1, 1, 1, 1, 1, 1, 1, 1, 1, 1, 1, 1, 1, 1, 1, 1, 1, 1, 1, 1, 1, 1, 1, 1, 1, 1, 1, 1, 1, 1, 1, 1, 1, 1, 1, 1, 1, 1, 1, 1, 1, 1, 1, 1, 1, 1, 1, 1, 1, 1, 1, 1, 1, 1, 1, 1, 1, 1, 1, 1, 1, 1, 1, 1, 1, 1, 1, 1, 1, 1, 1, 1, 1, 1, 1, 1, 1, 1, 1, 1, 1, 1, 1, 1, 1, 1, 1, 1, 1, 1, 1, 1, 1, 1, 1, 1, 1, 1, 1, 1, 1, 1, 1, 1, 1, 1, 1, 1, 1, 1, 1, 1, 1, 1, 1, 1, 1, 1, 1, 1, 1, 1, 1, 1, 1, 1, 1, 1, 1, 1, 1, 1, 1, 1, 1, 1, 1, 1, 1, 1, 1, 1, 1, 1, 1, 1, 1, 1, 1, 1, 1, 1, 1, 1, 1, 1, 1, 1, 1, 1, 1, 1, 1, 1, 1, 1, 1, 1, 1, 1, 1, 1, 1, 1, 1, 1, 1, 1, 1, 1, 1])
_uv = me_cube_057.uv_layers.new(name='UVMap')
_uv.uv.foreach_set('vector', [0.1408, 0.3659, 0.0002208, 0.3805, 0.1286, 0.2758, 0.1485, 0.3155, 0.1485, 0.3155, 0.185, 0.3088, 0.1885, 0.361, 0.1408, 0.3659, 0.1286, 0.2758, 0.1817, 0.2585, 0.185, 0.3088, 0.1485, 0.3155, 0.0002208, 0.3805, 0.0002208, 0.1527, 0.1138, 0.2119, 0.1286, 0.2758, 0.1138, 0.2119, 0.1773, 0.1917, 0.1817, 0.2585, 0.1286, 0.2758, 0.1406, 0.4573, 0.1344, 0.5234, 0.03021, 0.6051, 0.0002208, 0.3805, 0.155, 0.4141, 0.1406, 0.4573, 0.0002208, 0.3805, 0.1408, 0.3659, 0.0002208, 0.1527, 0.1646, 0.0002209, 0.1773, 0.1917, 0.1138, 0.2119, 0.1344, 0.5234, 0.1997, 0.5303, 0.2124, 0.7217, 0.03021, 0.6051, 0.1997, 0.5303, 0.2632, 0.5101, 0.3767, 0.5692, 0.2124, 0.7217, 0.1646, 0.0002209, 0.3468, 0.1168, 0.2425, 0.1986, 0.1773, 0.1917, 0.1773, 0.1917, 0.2425, 0.1986, 0.2364, 0.2646, 0.1817, 0.2585, 0.3468, 0.1168, 0.3767, 0.3415, 0.2364, 0.2646, 0.2425, 0.1986, 0.3767, 0.3415, 0.2361, 0.356, 0.2219, 0.3079, 0.2364, 0.2646, 0.1817, 0.2585, 0.2364, 0.2646, 0.2219, 0.3079, 0.185, 0.3088, 0.2484, 0.4462, 0.2285, 0.4065, 0.2361, 0.356, 0.3767, 0.3415, 0.2632, 0.5101, 0.2484, 0.4462, 0.3767, 0.3415, 0.3767, 0.5692, 0.185, 0.3088, 0.2219, 0.3079, 0.2361, 0.356, 0.1885, 0.361, 0.1885, 0.361, 0.2361, 0.356, 0.2285, 0.4065, 0.1919, 0.4131, 0.1408, 0.3659, 0.1885, 0.361, 0.1919, 0.4131, 0.155, 0.4141, 0.1919, 0.4131, 0.2285, 0.4065, 0.2484, 0.4462, 0.1953, 0.4635, 0.155, 0.4141, 0.1919, 0.4131, 0.1953, 0.4635, 0.1406, 0.4573, 0.1953, 0.4635, 0.2484, 0.4462, 0.2632, 0.5101, 0.1997, 0.5303, 0.1406, 0.4573, 0.1953, 0.4635, 0.1997, 0.5303, 0.1344, 0.5234, 0.7664, 0.7475, 0.7219, 0.7294, 0.7426, 0.6709, 0.7894, 0.6967, 0.7219, 0.7294, 0.6813, 0.7006, 0.6957, 0.6451, 0.7426, 0.6709, 0.7426, 0.6709, 0.6957, 0.6451, 0.7188, 0.5942, 0.7632, 0.6123, 0.7894, 0.6967, 0.7426, 0.6709, 0.7632, 0.6123, 0.8039, 0.6411, 0.8039, 0.6411, 0.7632, 0.6123, 0.7962, 0.5188, 0.8642, 0.6119, 0.7632, 0.6123, 0.7188, 0.5942, 0.6954, 0.5188, 0.7962, 0.5188, 0.5525, 0.8229, 0.4516, 0.8229, 0.4751, 0.7475, 0.5195, 0.7294, 0.6205, 0.7299, 0.5525, 0.8229, 0.5195, 0.7294, 0.5601, 0.7006, 0.5601, 0.7006, 0.5195, 0.7294, 0.4988, 0.6709, 0.5457, 0.6451, 0.5195, 0.7294, 0.4751, 0.7475, 0.452, 0.6967, 0.4988, 0.6709, 0.4988, 0.6709, 0.452, 0.6967, 0.4375, 0.6411, 0.4782, 0.6123, 0.5457, 0.6451, 0.4988, 0.6709, 0.4782, 0.6123, 0.5226, 0.5942, 0.5226, 0.5942, 0.4782, 0.6123, 0.4452, 0.5188, 0.546, 0.5188, 0.4782, 0.6123, 0.4375, 0.6411, 0.3772, 0.6119, 0.4452, 0.5188, 0.6889, 0.8229, 0.6209, 0.7299, 0.6813, 0.7006, 0.7219, 0.7294, 0.7898, 0.8229, 0.6889, 0.8229, 0.7219, 0.7294, 0.7664, 0.7475, 0.8039, 0.6411, 0.8642, 0.6119, 0.8642, 0.7379, 0.7894, 0.6967, 0.6205, 0.7299, 0.5601, 0.7006, 0.5457, 0.6451, 0.6205, 0.6038, 0.6205, 0.6038, 0.5457, 0.6451, 0.5226, 0.5942, 0.546, 0.5188, 0.7894, 0.6967, 0.8642, 0.7379, 0.7898, 0.8229, 0.7664, 0.7475, 0.4751, 0.7475, 0.4516, 0.8229, 0.3772, 0.7379, 0.452, 0.6967, 0.6954, 0.5188, 0.7188, 0.5942, 0.6957, 0.6451, 0.6209, 0.6038, 0.6209, 0.6038, 0.6957, 0.6451, 0.6813, 0.7006, 0.6209, 0.7299, 0.452, 0.6967, 0.3772, 0.7379, 0.3772, 0.6119, 0.4375, 0.6411, 0.09177, 0.7803, 0.1117, 0.7222, 0.1531, 0.7784, 0.1173, 0.7991, 0.1173, 0.7991, 0.1072, 0.8408, 0.07666, 0.8244, 0.09177, 0.7803, 0.1531, 0.7784, 0.1531, 0.8654, 0.1072, 0.8408, 0.1173, 0.7991, 0.265, 0.7222, 0.2451, 0.7803, 0.2166, 0.7701, 0.2039, 0.7235, 0.2166, 0.7701, 0.1995, 0.8081, 0.1535, 0.7835, 0.2039, 0.7235, 0.3064, 0.7784, 0.2706, 0.7991, 0.2451, 0.7803, 0.265, 0.7222, 0.06331, 0.7701, 0.05058, 0.7235, 0.1117, 0.7222, 0.09177, 0.7803, 0.2451, 0.7803, 0.23, 0.8244, 0.1995, 0.8081, 0.2166, 0.7701, 0.2706, 0.7991, 0.2605, 0.8408, 0.23, 0.8244, 0.2451, 0.7803, 0.2605, 0.8408, 0.2433, 0.8787, 0.2149, 0.8685, 0.23, 0.8244, 0.23, 0.8244, 0.2149, 0.8685, 0.1894, 0.8498, 0.1995, 0.8081, 0.1995, 0.8081, 0.1894, 0.8498, 0.1535, 0.8704, 0.1535, 0.7835, 0.2149, 0.8685, 0.1949, 0.9267, 0.1535, 0.8704, 0.1894, 0.8498, 0.04162, 0.9267, 0.06156, 0.8685, 0.09001, 0.8787, 0.1027, 0.9253, 0.1531, 0.8654, 0.1027, 0.9253, 0.09001, 0.8787, 0.1072, 0.8408, 0.0002208, 0.8704, 0.03602, 0.8498, 0.06156, 0.8685, 0.04162, 0.9267, 0.2433, 0.8787, 0.2561, 0.9253, 0.1949, 0.9267, 0.2149, 0.8685, 0.1072, 0.8408, 0.09001, 0.8787, 0.06156, 0.8685, 0.07666, 0.8244, 0.07666, 0.8244, 0.06156, 0.8685, 0.03602, 0.8498, 0.04617, 0.8081, 0.09177, 0.7803, 0.07666, 0.8244, 0.04617, 0.8081, 0.06331, 0.7701, 0.04617, 0.8081, 0.03602, 0.8498, 0.0002208, 0.8704, 0.0002208, 0.7835, 0.06331, 0.7701, 0.04617, 0.8081, 0.0002208, 0.7835, 0.05058, 0.7235, 0.3064, 0.8654, 0.2561, 0.9253, 0.2433, 0.8787, 0.2605, 0.8408, 0.3064, 0.7784, 0.3064, 0.8654, 0.2605, 0.8408, 0.2706, 0.7991, 0.622, 0.0407, 0.6202, 0.03842, 0.6244, 0.03621, 0.6259, 0.03759, 0.6202, 0.03842, 0.6212, 0.03509, 0.6254, 0.03427, 0.6244, 0.03621, 0.6244, 0.03621, 0.6254, 0.03427, 0.6288, 0.03401, 0.629, 0.03465, 0.6259, 0.03759, 0.6244, 0.03621, 0.629, 0.03465, 0.6289, 0.03543, 0.5618, 0.03674, 0.559, 0.04256, 0.5523, 0.03823, 0.5552, 0.03514, 0.8141, 0.04356, 0.8102, 0.03831, 0.8176, 0.03871, 0.8206, 0.04182, 0.8206, 0.04182, 0.8176, 0.03871, 0.8216, 0.03892, 0.8239, 0.0392, 0.5552, 0.03514, 0.5523, 0.03823, 0.5494, 0.03411, 0.5516, 0.03431, 0.751, 0.02227, 0.7458, 0.0257, 0.7438, 0.01976, 0.7465, 0.01799, 0.7458, 0.0257, 0.7401, 0.02777, 0.7409, 0.02082, 0.7438, 0.01976, 0.7438, 0.01976, 0.7409, 0.02082, 0.7418, 0.01734, 0.7428, 0.01659, 0.7465, 0.01799, 0.7438, 0.01976, 0.7428, 0.01659, 0.744, 0.01623, 0.6824, 0.102, 0.6841, 0.09856, 0.6878, 0.1015, 0.6869, 0.1038, 0.6841, 0.09856, 0.6871, 0.09702, 0.6897, 0.1013, 0.6878, 0.1015, 0.6878, 0.1015, 0.6897, 0.1013, 0.6913, 0.1037, 0.6908, 0.1038, 0.6869, 0.1038, 0.6878, 0.1015, 0.6908, 0.1038, 0.6899, 0.1048, 0.5954, 0.02892, 0.5826, 0.01309, 0.5902, 0.0002208, 0.6028, 0.01199, 0.796, 0.01404, 0.783, 0.02454, 0.7801, 0.005563, 0.7922, 0.0002208, 0.6988, 0.0439, 0.7102, 0.03959, 0.7187, 0.05781, 0.7025, 0.05878, 0.6669, 0.03716, 0.6825, 0.03698, 0.6829, 0.05532, 0.6645, 0.05891, 0.7802, 0.06392, 0.7963, 0.06995, 0.8009, 0.09231, 0.787, 0.09772, 0.5791, 0.07366, 0.5978, 0.06708, 0.5911, 0.1047, 0.5751, 0.09902, 0.5751, 0.09902, 0.5911, 0.1047, 0.5789, 0.1408, 0.5644, 0.1328, 0.787, 0.09772, 0.8009, 0.09231, 0.8122, 0.1226, 0.7988, 0.1298, 0.8016, 0.2158, 0.8164, 0.2102, 0.8291, 0.242, 0.8127, 0.2508, 0.8164, 0.2102, 0.8316, 0.2022, 0.846, 0.2285, 0.8291, 0.242, 0.8291, 0.242, 0.846, 0.2285, 0.8613, 0.2525, 0.8375, 0.2656, 0.8127, 0.2508, 0.8291, 0.242, 0.8375, 0.2656, 0.8204, 0.2889, 0.7438, 0.08628, 0.7639, 0.07918, 0.7735, 0.1058, 0.7602, 0.1145, 0.7639, 0.07918, 0.7802, 0.06392, 0.787, 0.09772, 0.7735, 0.1058, 0.7735, 0.1058, 0.787, 0.09772, 0.7988, 0.1298, 0.7855, 0.137, 0.7602, 0.1145, 0.7735, 0.1058, 0.7855, 0.137, 0.7724, 0.1444, 0.5978, 0.06708, 0.6168, 0.08218, 0.6066, 0.113, 0.5911, 0.1047, 0.6168, 0.08218, 0.6393, 0.08997, 0.6219, 0.1225, 0.6066, 0.113, 0.6066, 0.113, 0.6219, 0.1225, 0.6087, 0.1564, 0.5939, 0.1488, 0.5911, 0.1047, 0.6066, 0.113, 0.5939, 0.1488, 0.5789, 0.1408, 0.6393, 0.08997, 0.6478, 0.1139, 0.6359, 0.1338, 0.6219, 0.1225, 0.7376, 0.1072, 0.7438, 0.08628, 0.7602, 0.1145, 0.7481, 0.1247, 0.7481, 0.1247, 0.7602, 0.1145, 0.7724, 0.1444, 0.7588, 0.1529, 0.6219, 0.1225, 0.6359, 0.1338, 0.6239, 0.1645, 0.6087, 0.1564, 0.85, 0.2883, 0.8513, 0.2898, 0.8492, 0.2918, 0.8489, 0.2915, 0.8513, 0.2898, 0.8512, 0.2929, 0.8492, 0.2925, 0.8492, 0.2918, 0.8492, 0.2918, 0.8492, 0.2925, 0.8487, 0.2926, 0.8487, 0.2923, 0.8489, 0.2915, 0.8492, 0.2918, 0.8487, 0.2923, 0.8486, 0.2922, 0.5458, 0.2234, 0.5626, 0.2311, 0.5482, 0.2694, 0.5287, 0.2567, 0.5626, 0.2311, 0.5786, 0.2349, 0.5678, 0.2741, 0.5482, 0.2694, 0.5482, 0.2694, 0.5678, 0.2741, 0.5603, 0.3159, 0.5382, 0.2968, 0.5287, 0.2567, 0.5482, 0.2694, 0.5382, 0.2968, 0.509, 0.2888, 0.5786, 0.2349, 0.5976, 0.2401, 0.593, 0.2747, 0.5678, 0.2741, 0.7838, 0.2222, 0.8016, 0.2158, 0.8127, 0.2508, 0.7895, 0.2536, 0.7895, 0.2536, 0.8127, 0.2508, 0.8204, 0.2889, 0.7881, 0.2798, 0.5678, 0.2741, 0.593, 0.2747, 0.5967, 0.303, 0.5603, 0.3159, 0.8316, 0.2022, 0.8441, 0.194, 0.8601, 0.2159, 0.846, 0.2285, 0.5327, 0.213, 0.5458, 0.2234, 0.5287, 0.2567, 0.5167, 0.2392, 0.5167, 0.2392, 0.5287, 0.2567, 0.509, 0.2888, 0.5005, 0.2544, 0.846, 0.2285, 0.8601, 0.2159, 0.8764, 0.2277, 0.8613, 0.2525, 0.6979, 0.1017, 0.6984, 0.1018, 0.696, 0.1039, 0.6958, 0.1035, 0.6984, 0.1018, 0.6992, 0.1025, 0.6978, 0.1054, 0.696, 0.1039, 0.6938, 0.1063, 0.6919, 0.108, 0.6899, 0.1048, 0.6908, 0.1038, 0.6939, 0.1057, 0.6938, 0.1063, 0.6908, 0.1038, 0.6913, 0.1037, 0.6871, 0.09702, 0.6937, 0.09473, 0.6945, 0.1014, 0.6897, 0.1013, 0.6953, 0.09394, 0.7013, 0.09549, 0.6991, 0.09958, 0.695, 0.09993, 0.695, 0.09993, 0.6991, 0.09958, 0.6979, 0.1017, 0.6958, 0.1035, 0.6897, 0.1013, 0.6945, 0.1014, 0.6939, 0.1057, 0.6913, 0.1037, 0.7058, 0.09956, 0.7068, 0.1072, 0.7016, 0.1069, 0.7018, 0.1015, 0.6818, 0.1105, 0.6824, 0.102, 0.6869, 0.1038, 0.6876, 0.1099, 0.6876, 0.1099, 0.6869, 0.1038, 0.6899, 0.1048, 0.6919, 0.108, 0.7018, 0.1015, 0.7016, 0.1069, 0.6978, 0.1054, 0.6992, 0.1025, 0.7013, 0.09549, 0.704, 0.09667, 0.7008, 0.09968, 0.6991, 0.09958, 0.704, 0.09667, 0.7058, 0.09956, 0.7018, 0.1015, 0.7008, 0.09968, 0.7008, 0.09968, 0.7018, 0.1015, 0.6992, 0.1025, 0.6984, 0.1018, 0.6991, 0.09958, 0.7008, 0.09968, 0.6984, 0.1018, 0.6979, 0.1017, 0.6341, 0.0359, 0.6338, 0.03642, 0.6317, 0.03457, 0.632, 0.03293, 0.6338, 0.03642, 0.6333, 0.03732, 0.6313, 0.03599, 0.6317, 0.03457, 0.6317, 0.03457, 0.6313, 0.03599, 0.6289, 0.03543, 0.629, 0.03465, 0.632, 0.03293, 0.6317, 0.03457, 0.629, 0.03465, 0.6288, 0.03401, 0.6399, 0.04187, 0.639, 0.04584, 0.6366, 0.04061, 0.6366, 0.03822, 0.639, 0.04584, 0.6358, 0.04701, 0.6346, 0.04136, 0.6366, 0.04061, 0.6366, 0.04061, 0.6346, 0.04136, 0.6333, 0.03732, 0.6338, 0.03642, 0.6366, 0.03822, 0.6366, 0.04061, 0.6338, 0.03642, 0.6341, 0.0359, 0.6358, 0.04701, 0.6284, 0.04542, 0.63, 0.04005, 0.6346, 0.04136, 0.6284, 0.04542, 0.622, 0.0407, 0.6259, 0.03759, 0.63, 0.04005, 0.63, 0.04005, 0.6259, 0.03759, 0.6289, 0.03543, 0.6313, 0.03599, 0.6346, 0.04136, 0.63, 0.04005, 0.6313, 0.03599, 0.6333, 0.03732, 0.6212, 0.03509, 0.6252, 0.0256, 0.6291, 0.02868, 0.6254, 0.03427, 0.6411, 0.03052, 0.6399, 0.04187, 0.6366, 0.03822, 0.6363, 0.03073, 0.6363, 0.03073, 0.6366, 0.03822, 0.6341, 0.0359, 0.632, 0.03293, 0.6254, 0.03427, 0.6291, 0.02868, 0.632, 0.03293, 0.6288, 0.03401, 0.557, 0.03117, 0.5531, 0.03332, 0.5504, 0.03262, 0.5559, 0.02953, 0.5531, 0.03332, 0.5516, 0.03431, 0.5494, 0.03411, 0.5504, 0.03262, 0.8232, 0.0378, 0.8239, 0.0392, 0.8216, 0.03892, 0.8204, 0.03771, 0.8188, 0.03392, 0.8232, 0.0378, 0.8204, 0.03771, 0.8174, 0.03502, 0.5738, 0.0274, 0.5681, 0.0335, 0.5598, 0.03353, 0.5644, 0.02974, 0.5681, 0.0335, 0.5618, 0.03674, 0.5552, 0.03514, 0.5598, 0.03353, 0.5598, 0.03353, 0.5552, 0.03514, 0.5516, 0.03431, 0.5531, 0.03332, 0.5644, 0.02974, 0.5598, 0.03353, 0.5531, 0.03332, 0.557, 0.03117, 0.8102, 0.03831, 0.8056, 0.03478, 0.8138, 0.03634, 0.8176, 0.03871, 0.8056, 0.03478, 0.803, 0.02868, 0.8108, 0.03209, 0.8138, 0.03634, 0.8138, 0.03634, 0.8108, 0.03209, 0.8174, 0.03502, 0.8204, 0.03771, 0.8176, 0.03871, 0.8138, 0.03634, 0.8204, 0.03771, 0.8216, 0.03892, 0.803, 0.02868, 0.8037, 0.02278, 0.8109, 0.02825, 0.8108, 0.03209, 0.5738, 0.02161, 0.5738, 0.0274, 0.5644, 0.02974, 0.5652, 0.0256, 0.5652, 0.0256, 0.5644, 0.02974, 0.557, 0.03117, 0.5559, 0.02953, 0.8108, 0.03209, 0.8109, 0.02825, 0.8188, 0.03392, 0.8174, 0.03502, 0.744, 0.01493, 0.7438, 0.01552, 0.7426, 0.01575, 0.7421, 0.01427, 0.7438, 0.01552, 0.744, 0.01623, 0.7428, 0.01659, 0.7426, 0.01575, 0.7426, 0.01575, 0.7428, 0.01659, 0.7418, 0.01734, 0.7416, 0.01666, 0.7421, 0.01427, 0.7426, 0.01575, 0.7416, 0.01666, 0.741, 0.01645, 0.7524, 0.0165, 0.7528, 0.01985, 0.7474, 0.01666, 0.747, 0.01506, 0.7528, 0.01985, 0.751, 0.02227, 0.7465, 0.01799, 0.7474, 0.01666, 0.7474, 0.01666, 0.7465, 0.01799, 0.744, 0.01623, 0.7438, 0.01552, 0.747, 0.01506, 0.7474, 0.01666, 0.7438, 0.01552, 0.744, 0.01493, 0.7401, 0.02777, 0.7374, 0.02762, 0.7396, 0.02062, 0.7409, 0.02082, 0.7374, 0.02762, 0.7358, 0.02478, 0.7389, 0.01914, 0.7396, 0.02062, 0.7396, 0.02062, 0.7389, 0.01914, 0.741, 0.01645, 0.7416, 0.01666, 0.7409, 0.02082, 0.7396, 0.02062, 0.7416, 0.01666, 0.7418, 0.01734, 0.7358, 0.02478, 0.7325, 0.0179, 0.7379, 0.01472, 0.7389, 0.01914, 0.7511, 0.008614, 0.7524, 0.0165, 0.747, 0.01506, 0.7454, 0.01093, 0.7454, 0.01093, 0.747, 0.01506, 0.744, 0.01493, 0.7421, 0.01427, 0.7389, 0.01914, 0.7379, 0.01472, 0.7421, 0.01427, 0.741, 0.01645, 0.7082, 0.08324, 0.7134, 0.08644, 0.708, 0.09237, 0.7043, 0.09012, 0.7134, 0.08644, 0.717, 0.09232, 0.7105, 0.0965, 0.708, 0.09237, 0.708, 0.09237, 0.7105, 0.0965, 0.7058, 0.09956, 0.704, 0.09667, 0.7043, 0.09012, 0.708, 0.09237, 0.704, 0.09667, 0.7013, 0.09549, 0.717, 0.09232, 0.7191, 0.1043, 0.7125, 0.1061, 0.7105, 0.0965, 0.6682, 0.1083, 0.6699, 0.09519, 0.6772, 0.09903, 0.6755, 0.1097, 0.6755, 0.1097, 0.6772, 0.09903, 0.6824, 0.102, 0.6818, 0.1105, 0.7105, 0.0965, 0.7125, 0.1061, 0.7068, 0.1072, 0.7058, 0.09956, 0.6788, 0.08431, 0.6885, 0.07879, 0.6915, 0.08719, 0.6835, 0.09147, 0.6992, 0.0795, 0.7082, 0.08324, 0.7043, 0.09012, 0.6969, 0.08709, 0.6969, 0.08709, 0.7043, 0.09012, 0.7013, 0.09549, 0.6953, 0.09394, 0.6835, 0.09147, 0.6915, 0.08719, 0.6937, 0.09473, 0.6871, 0.09702, 0.6699, 0.09519, 0.6734, 0.08849, 0.6796, 0.09434, 0.6772, 0.09903, 0.6734, 0.08849, 0.6788, 0.08431, 0.6835, 0.09147, 0.6796, 0.09434, 0.6796, 0.09434, 0.6835, 0.09147, 0.6871, 0.09702, 0.6841, 0.09856, 0.6772, 0.09903, 0.6796, 0.09434, 0.6841, 0.09856, 0.6824, 0.102, 0.6393, 0.08997, 0.6544, 0.07082, 0.6641, 0.08069, 0.6586, 0.09147, 0.6544, 0.07082, 0.6645, 0.05891, 0.6726, 0.07446, 0.6641, 0.08069, 0.6641, 0.08069, 0.6726, 0.07446, 0.6788, 0.08431, 0.6734, 0.08849, 0.6586, 0.09147, 0.6641, 0.08069, 0.6734, 0.08849, 0.6699, 0.09519, 0.6645, 0.05891, 0.6829, 0.05532, 0.6854, 0.06871, 0.6726, 0.07446, 0.7025, 0.05878, 0.7187, 0.05781, 0.7133, 0.07368, 0.7016, 0.07055, 0.7016, 0.07055, 0.7133, 0.07368, 0.7082, 0.08324, 0.6992, 0.0795, 0.6726, 0.07446, 0.6854, 0.06871, 0.6885, 0.07879, 0.6788, 0.08431, 0.7438, 0.08628, 0.7376, 0.1072, 0.7274, 0.1036, 0.7269, 0.08802, 0.6478, 0.1139, 0.6393, 0.08997, 0.6586, 0.09147, 0.6592, 0.1089, 0.6592, 0.1089, 0.6586, 0.09147, 0.6699, 0.09519, 0.6682, 0.1083, 0.7269, 0.08802, 0.7274, 0.1036, 0.7191, 0.1043, 0.717, 0.09232, 0.7187, 0.05781, 0.7291, 0.06928, 0.7211, 0.07855, 0.7133, 0.07368, 0.7291, 0.06928, 0.7438, 0.08628, 0.7269, 0.08802, 0.7211, 0.07855, 0.7211, 0.07855, 0.7269, 0.08802, 0.717, 0.09232, 0.7134, 0.08644, 0.7133, 0.07368, 0.7211, 0.07855, 0.7134, 0.08644, 0.7082, 0.08324, 0.7246, 0.04613, 0.7163, 0.03371, 0.7176, 0.03233, 0.7258, 0.04432, 0.7716, 0.006569, 0.7724, 0.02267, 0.7705, 0.02285, 0.7699, 0.006806, 0.7699, 0.006806, 0.7705, 0.02285, 0.7686, 0.02308, 0.7679, 0.007063, 0.7258, 0.04432, 0.7176, 0.03233, 0.7192, 0.03076, 0.7271, 0.04261, 0.7398, 0.05971, 0.7306, 0.05444, 0.7307, 0.05002, 0.7383, 0.05392, 0.7306, 0.05444, 0.7246, 0.04613, 0.7258, 0.04432, 0.7307, 0.05002, 0.7307, 0.05002, 0.7258, 0.04432, 0.7271, 0.04261, 0.7314, 0.04733, 0.7383, 0.05392, 0.7307, 0.05002, 0.7314, 0.04733, 0.7379, 0.05031, 0.7724, 0.02267, 0.7713, 0.03281, 0.7694, 0.03103, 0.7705, 0.02285, 0.7713, 0.03281, 0.7682, 0.0435, 0.7661, 0.03901, 0.7694, 0.03103, 0.7694, 0.03103, 0.7661, 0.03901, 0.7647, 0.03669, 0.7677, 0.0302, 0.7705, 0.02285, 0.7694, 0.03103, 0.7677, 0.0302, 0.7686, 0.02308, 0.7682, 0.0435, 0.7554, 0.05473, 0.7535, 0.04937, 0.7661, 0.03901, 0.7554, 0.05473, 0.7398, 0.05971, 0.7383, 0.05392, 0.7535, 0.04937, 0.7535, 0.04937, 0.7383, 0.05392, 0.7379, 0.05031, 0.7525, 0.04641, 0.7661, 0.03901, 0.7535, 0.04937, 0.7525, 0.04641, 0.7647, 0.03669, 0.7271, 0.04261, 0.7192, 0.03076, 0.7209, 0.02885, 0.7288, 0.04039, 0.7679, 0.007063, 0.7686, 0.02308, 0.7661, 0.02264, 0.7656, 0.00713, 0.7656, 0.00713, 0.7661, 0.02264, 0.7626, 0.0212, 0.762, 0.007165, 0.7288, 0.04039, 0.7209, 0.02885, 0.7236, 0.026, 0.7307, 0.03679, 0.7379, 0.05031, 0.7314, 0.04733, 0.7327, 0.04496, 0.7385, 0.04672, 0.7314, 0.04733, 0.7271, 0.04261, 0.7288, 0.04039, 0.7327, 0.04496, 0.7327, 0.04496, 0.7288, 0.04039, 0.7307, 0.03679, 0.7342, 0.04138, 0.7385, 0.04672, 0.7327, 0.04496, 0.7342, 0.04138, 0.7393, 0.04224, 0.7686, 0.02308, 0.7677, 0.0302, 0.7656, 0.02927, 0.7661, 0.02264, 0.7677, 0.0302, 0.7647, 0.03669, 0.7626, 0.03463, 0.7656, 0.02927, 0.7656, 0.02927, 0.7626, 0.03463, 0.7597, 0.03201, 0.7627, 0.02741, 0.7661, 0.02264, 0.7656, 0.02927, 0.7627, 0.02741, 0.7626, 0.0212, 0.7647, 0.03669, 0.7525, 0.04641, 0.7515, 0.04327, 0.7626, 0.03463, 0.7525, 0.04641, 0.7379, 0.05031, 0.7385, 0.04672, 0.7515, 0.04327, 0.7515, 0.04327, 0.7385, 0.04672, 0.7393, 0.04224, 0.7501, 0.03897, 0.7626, 0.03463, 0.7515, 0.04327, 0.7501, 0.03897, 0.7597, 0.03201, 0.7802, 0.06392, 0.7639, 0.07918, 0.7585, 0.06316, 0.7715, 0.0508, 0.7639, 0.07918, 0.7438, 0.08628, 0.7423, 0.068, 0.7585, 0.06316, 0.7585, 0.06316, 0.7423, 0.068, 0.7398, 0.05971, 0.7554, 0.05473, 0.7715, 0.0508, 0.7585, 0.06316, 0.7554, 0.05473, 0.7682, 0.0435, 0.783, 0.02454, 0.7799, 0.03992, 0.7744, 0.03659, 0.775, 0.02331, 0.7799, 0.03992, 0.7802, 0.06392, 0.7715, 0.0508, 0.7744, 0.03659, 0.7744, 0.03659, 0.7715, 0.0508, 0.7682, 0.0435, 0.7713, 0.03281, 0.775, 0.02331, 0.7744, 0.03659, 0.7713, 0.03281, 0.7724, 0.02267, 0.7438, 0.08628, 0.7291, 0.06928, 0.731, 0.06114, 0.7423, 0.068, 0.7291, 0.06928, 0.7187, 0.05781, 0.7234, 0.04934, 0.731, 0.06114, 0.731, 0.06114, 0.7234, 0.04934, 0.7246, 0.04613, 0.7306, 0.05444, 0.7423, 0.068, 0.731, 0.06114, 0.7306, 0.05444, 0.7398, 0.05971, 0.7187, 0.05781, 0.7102, 0.03959, 0.7146, 0.03567, 0.7234, 0.04934, 0.7801, 0.005563, 0.783, 0.02454, 0.775, 0.02331, 0.7741, 0.006462, 0.7741, 0.006462, 0.775, 0.02331, 0.7724, 0.02267, 0.7716, 0.006569, 0.7234, 0.04934, 0.7146, 0.03567, 0.7163, 0.03371, 0.7246, 0.04613, 0.7307, 0.03679, 0.7236, 0.026, 0.7275, 0.02211, 0.733, 0.03128, 0.762, 0.007165, 0.7626, 0.0212, 0.7579, 0.0189, 0.757, 0.007512, 0.757, 0.007512, 0.7579, 0.0189, 0.7524, 0.0165, 0.7511, 0.008614, 0.733, 0.03128, 0.7275, 0.02211, 0.7325, 0.0179, 0.7358, 0.02478, 0.7393, 0.04224, 0.7342, 0.04138, 0.7356, 0.0353, 0.7397, 0.03574, 0.7342, 0.04138, 0.7307, 0.03679, 0.733, 0.03128, 0.7356, 0.0353, 0.7356, 0.0353, 0.733, 0.03128, 0.7358, 0.02478, 0.7374, 0.02762, 0.7397, 0.03574, 0.7356, 0.0353, 0.7374, 0.02762, 0.7401, 0.02777, 0.7626, 0.0212, 0.7627, 0.02741, 0.7583, 0.02396, 0.7579, 0.0189, 0.7627, 0.02741, 0.7597, 0.03201, 0.7557, 0.02767, 0.7583, 0.02396, 0.7583, 0.02396, 0.7557, 0.02767, 0.751, 0.02227, 0.7528, 0.01985, 0.7579, 0.0189, 0.7583, 0.02396, 0.7528, 0.01985, 0.7524, 0.0165, 0.7597, 0.03201, 0.7501, 0.03897, 0.7481, 0.0328, 0.7557, 0.02767, 0.7501, 0.03897, 0.7393, 0.04224, 0.7397, 0.03574, 0.7481, 0.0328, 0.7481, 0.0328, 0.7397, 0.03574, 0.7401, 0.02777, 0.7458, 0.0257, 0.7557, 0.02767, 0.7481, 0.0328, 0.7458, 0.0257, 0.751, 0.02227, 0.4918, 0.3321, 0.5152, 0.3535, 0.4947, 0.3946, 0.4792, 0.3873, 0.5152, 0.3535, 0.5445, 0.3614, 0.5088, 0.4039, 0.4947, 0.3946, 0.4947, 0.3946, 0.5088, 0.4039, 0.4826, 0.4433, 0.4733, 0.4365, 0.4792, 0.3873, 0.4947, 0.3946, 0.4733, 0.4365, 0.4633, 0.4309, 0.5304, 0.3217, 0.5304, 0.322, 0.5301, 0.3219, 0.5301, 0.3218, 0.5304, 0.322, 0.5301, 0.3222, 0.53, 0.3219, 0.5301, 0.3219, 0.5301, 0.3219, 0.53, 0.3219, 0.53, 0.3219, 0.53, 0.3219, 0.5301, 0.3218, 0.5301, 0.3219, 0.53, 0.3219, 0.5301, 0.3219, 0.6108, 0.3871, 0.612, 0.3787, 0.6354, 0.3965, 0.6359, 0.4009, 0.612, 0.3787, 0.6157, 0.3712, 0.6384, 0.3892, 0.6354, 0.3965, 0.6354, 0.3965, 0.6384, 0.3892, 0.652, 0.3974, 0.6533, 0.4043, 0.6359, 0.4009, 0.6354, 0.3965, 0.6533, 0.4043, 0.6574, 0.4134, 0.9297, 0.2695, 0.9234, 0.2587, 0.9416, 0.2497, 0.9458, 0.2544, 0.9234, 0.2587, 0.9199, 0.25, 0.9396, 0.2436, 0.9416, 0.2497, 0.9416, 0.2497, 0.9396, 0.2436, 0.9499, 0.239, 0.9529, 0.2418, 0.9458, 0.2544, 0.9416, 0.2497, 0.9529, 0.2418, 0.96, 0.2447, 0.7988, 0.1298, 0.8122, 0.1226, 0.8274, 0.1595, 0.8146, 0.1666, 0.5644, 0.1328, 0.5789, 0.1408, 0.5631, 0.1821, 0.5492, 0.1739, 0.5492, 0.1739, 0.5631, 0.1821, 0.5458, 0.2234, 0.5327, 0.213, 0.8146, 0.1666, 0.8274, 0.1595, 0.8441, 0.194, 0.8316, 0.2022, 0.6087, 0.1564, 0.6239, 0.1645, 0.61, 0.2016, 0.5937, 0.1945, 0.7588, 0.1529, 0.7724, 0.1444, 0.7867, 0.179, 0.7717, 0.1869, 0.7717, 0.1869, 0.7867, 0.179, 0.8016, 0.2158, 0.7838, 0.2222, 0.5937, 0.1945, 0.61, 0.2016, 0.5976, 0.2401, 0.5786, 0.2349, 0.5789, 0.1408, 0.5939, 0.1488, 0.5787, 0.189, 0.5631, 0.1821, 0.5939, 0.1488, 0.6087, 0.1564, 0.5937, 0.1945, 0.5787, 0.189, 0.5787, 0.189, 0.5937, 0.1945, 0.5786, 0.2349, 0.5626, 0.2311, 0.5631, 0.1821, 0.5787, 0.189, 0.5626, 0.2311, 0.5458, 0.2234, 0.7724, 0.1444, 0.7855, 0.137, 0.8004, 0.1731, 0.7867, 0.179, 0.7855, 0.137, 0.7988, 0.1298, 0.8146, 0.1666, 0.8004, 0.1731, 0.8004, 0.1731, 0.8146, 0.1666, 0.8316, 0.2022, 0.8164, 0.2102, 0.7867, 0.179, 0.8004, 0.1731, 0.8164, 0.2102, 0.8016, 0.2158, 0.848, 0.2927, 0.8483, 0.2924, 0.8484, 0.2926, 0.848, 0.2928, 0.8483, 0.2924, 0.8486, 0.2922, 0.8487, 0.2923, 0.8484, 0.2926, 0.8484, 0.2926, 0.8487, 0.2923, 0.8487, 0.2926, 0.8485, 0.2928, 0.848, 0.2928, 0.8484, 0.2926, 0.8485, 0.2928, 0.8482, 0.293, 0.845, 0.2923, 0.8466, 0.2888, 0.8479, 0.2917, 0.8474, 0.2927, 0.8466, 0.2888, 0.85, 0.2883, 0.8489, 0.2915, 0.8479, 0.2917, 0.8479, 0.2917, 0.8489, 0.2915, 0.8486, 0.2922, 0.8483, 0.2924, 0.8474, 0.2927, 0.8479, 0.2917, 0.8483, 0.2924, 0.848, 0.2927, 0.8512, 0.2929, 0.8501, 0.2963, 0.8488, 0.2935, 0.849, 0.2933, 0.8501, 0.2963, 0.8472, 0.2958, 0.8486, 0.2935, 0.8488, 0.2935, 0.8488, 0.2935, 0.8486, 0.2935, 0.8487, 0.2933, 0.8487, 0.2932, 0.849, 0.2933, 0.8488, 0.2935, 0.8487, 0.2932, 0.8487, 0.2932, 0.8472, 0.2958, 0.8451, 0.2943, 0.8475, 0.2931, 0.848, 0.2934, 0.8451, 0.2943, 0.845, 0.2923, 0.8474, 0.2927, 0.8475, 0.2931, 0.8475, 0.2931, 0.8474, 0.2927, 0.848, 0.2927, 0.848, 0.2928, 0.848, 0.2934, 0.8475, 0.2931, 0.848, 0.2928, 0.8482, 0.293, 0.652, 0.3974, 0.661, 0.3888, 0.6669, 0.3955, 0.6533, 0.4043, 0.7284, 0.3625, 0.7373, 0.37, 0.736, 0.3761, 0.7224, 0.3685, 0.7224, 0.3685, 0.736, 0.3761, 0.7318, 0.384, 0.7166, 0.3743, 0.6533, 0.4043, 0.6669, 0.3955, 0.6726, 0.4024, 0.6574, 0.4134, 0.7712, 0.3447, 0.7745, 0.3512, 0.7529, 0.368, 0.7501, 0.3618, 0.7745, 0.3512, 0.7763, 0.3602, 0.7527, 0.3721, 0.7529, 0.368, 0.7529, 0.368, 0.7527, 0.3721, 0.7318, 0.384, 0.736, 0.3761, 0.7501, 0.3618, 0.7529, 0.368, 0.736, 0.3761, 0.7373, 0.37, 0.6157, 0.3712, 0.6274, 0.3546, 0.6474, 0.375, 0.6384, 0.3892, 0.76, 0.3294, 0.7712, 0.3447, 0.7501, 0.3618, 0.7412, 0.349, 0.7412, 0.349, 0.7501, 0.3618, 0.7373, 0.37, 0.7284, 0.3625, 0.6384, 0.3892, 0.6474, 0.375, 0.661, 0.3888, 0.652, 0.3974, 0.6108, 0.3871, 0.6359, 0.4009, 0.636, 0.4081, 0.6194, 0.4024, 0.6359, 0.4009, 0.6574, 0.4134, 0.6546, 0.4205, 0.636, 0.4081, 0.636, 0.4081, 0.6546, 0.4205, 0.6518, 0.4371, 0.6331, 0.4178, 0.6194, 0.4024, 0.636, 0.4081, 0.6331, 0.4178, 0.6216, 0.4116, 0.53, 0.3218, 0.53, 0.3218, 0.53, 0.3219, 0.53, 0.3218, 0.53, 0.3218, 0.5301, 0.3219, 0.53, 0.3219, 0.53, 0.3219, 0.53, 0.3219, 0.53, 0.3219, 0.53, 0.3219, 0.53, 0.3219, 0.53, 0.3218, 0.53, 0.3219, 0.53, 0.3219, 0.53, 0.3219, 0.5298, 0.3213, 0.5302, 0.3213, 0.5301, 0.3218, 0.53, 0.3218, 0.5302, 0.3213, 0.5304, 0.3217, 0.5301, 0.3218, 0.5301, 0.3218, 0.5301, 0.3218, 0.5301, 0.3218, 0.5301, 0.3219, 0.53, 0.3218, 0.53, 0.3218, 0.5301, 0.3218, 0.53, 0.3218, 0.53, 0.3218, 0.53, 0.3219, 0.53, 0.3219, 0.53, 0.3219, 0.53, 0.3219, 0.53, 0.3219, 0.53, 0.3219, 0.53, 0.3219, 0.53, 0.3219, 0.53, 0.3219, 0.53, 0.3219, 0.53, 0.3219, 0.53, 0.3219, 0.53, 0.3219, 0.53, 0.3219, 0.53, 0.3219, 0.53, 0.3219, 0.5297, 0.3219, 0.5297, 0.3215, 0.53, 0.3218, 0.53, 0.3219, 0.5297, 0.3215, 0.5298, 0.3213, 0.53, 0.3218, 0.53, 0.3218, 0.53, 0.3218, 0.53, 0.3218, 0.53, 0.3218, 0.53, 0.3218, 0.53, 0.3219, 0.53, 0.3218, 0.53, 0.3218, 0.53, 0.3219, 0.9499, 0.239, 0.9539, 0.2269, 0.9605, 0.2277, 0.9529, 0.2418, 0.4238, 0.252, 0.4231, 0.2654, 0.419, 0.2685, 0.4174, 0.2514, 0.4174, 0.2514, 0.419, 0.2685, 0.4116, 0.2718, 0.4092, 0.2535, 0.9529, 0.2418, 0.9605, 0.2277, 0.9687, 0.2299, 0.96, 0.2447, 0.4522, 0.281, 0.4483, 0.29, 0.4295, 0.2796, 0.4328, 0.2724, 0.4483, 0.29, 0.4452, 0.2952, 0.4268, 0.282, 0.4295, 0.2796, 0.4295, 0.2796, 0.4268, 0.282, 0.4116, 0.2718, 0.419, 0.2685, 0.4328, 0.2724, 0.4295, 0.2796, 0.419, 0.2685, 0.4231, 0.2654, 0.9199, 0.25, 0.919, 0.2311, 0.9396, 0.2268, 0.9396, 0.2436, 0.4573, 0.2616, 0.4522, 0.281, 0.4328, 0.2724, 0.4376, 0.2557, 0.4376, 0.2557, 0.4328, 0.2724, 0.4231, 0.2654, 0.4238, 0.252, 0.9396, 0.2436, 0.9396, 0.2268, 0.9539, 0.2269, 0.9499, 0.239, 0.4116, 0.2718, 0.4268, 0.282, 0.4231, 0.2849, 0.4076, 0.2794, 0.4268, 0.282, 0.4452, 0.2952, 0.4362, 0.2952, 0.4231, 0.2849, 0.4231, 0.2849, 0.4362, 0.2952, 0.4304, 0.2977, 0.4192, 0.291, 0.4076, 0.2794, 0.4231, 0.2849, 0.4192, 0.291, 0.4034, 0.2848, 0.8374, 0.3345, 0.8325, 0.3652, 0.8086, 0.3667, 0.804, 0.3436, 0.5509, 0.3948, 0.5445, 0.3614, 0.5803, 0.3703, 0.5761, 0.3948, 0.5761, 0.3948, 0.5803, 0.3703, 0.6108, 0.3871, 0.5957, 0.4026, 0.804, 0.3436, 0.8086, 0.3667, 0.7903, 0.3757, 0.7763, 0.3602, 0.5603, 0.3159, 0.5967, 0.303, 0.6089, 0.3295, 0.5896, 0.3473, 0.7881, 0.2798, 0.8204, 0.2889, 0.7959, 0.322, 0.7776, 0.3056, 0.7776, 0.3056, 0.7959, 0.322, 0.7712, 0.3447, 0.76, 0.3294, 0.5896, 0.3473, 0.6089, 0.3295, 0.6274, 0.3546, 0.6157, 0.3712, 0.8204, 0.2889, 0.8236, 0.3093, 0.8003, 0.3296, 0.7959, 0.322, 0.8236, 0.3093, 0.8374, 0.3345, 0.804, 0.3436, 0.8003, 0.3296, 0.8003, 0.3296, 0.804, 0.3436, 0.7763, 0.3602, 0.7745, 0.3512, 0.7959, 0.322, 0.8003, 0.3296, 0.7745, 0.3512, 0.7712, 0.3447, 0.5445, 0.3614, 0.5561, 0.3349, 0.5841, 0.3555, 0.5803, 0.3703, 0.5561, 0.3349, 0.5603, 0.3159, 0.5896, 0.3473, 0.5841, 0.3555, 0.5841, 0.3555, 0.5896, 0.3473, 0.6157, 0.3712, 0.612, 0.3787, 0.5803, 0.3703, 0.5841, 0.3555, 0.612, 0.3787, 0.6108, 0.3871, 0.767, 0.3843, 0.7744, 0.3935, 0.7639, 0.403, 0.7562, 0.3889, 0.6131, 0.4205, 0.6216, 0.4116, 0.6331, 0.4178, 0.6236, 0.4315, 0.6236, 0.4315, 0.6331, 0.4178, 0.6518, 0.4371, 0.6383, 0.4491, 0.7562, 0.3889, 0.7639, 0.403, 0.7489, 0.4184, 0.7378, 0.4058, 0.7318, 0.384, 0.7354, 0.3905, 0.7191, 0.4018, 0.7158, 0.3968, 0.7354, 0.3905, 0.7378, 0.4058, 0.7195, 0.4148, 0.7191, 0.4018, 0.7191, 0.4018, 0.7195, 0.4148, 0.707, 0.4194, 0.7076, 0.4085, 0.7158, 0.3968, 0.7191, 0.4018, 0.7076, 0.4085, 0.7072, 0.404, 0.7318, 0.384, 0.7527, 0.3721, 0.7534, 0.3794, 0.7354, 0.3905, 0.7527, 0.3721, 0.7763, 0.3602, 0.7691, 0.3754, 0.7534, 0.3794, 0.7534, 0.3794, 0.7691, 0.3754, 0.767, 0.3843, 0.7562, 0.3889, 0.7354, 0.3905, 0.7534, 0.3794, 0.7562, 0.3889, 0.7378, 0.4058, 0.7763, 0.3602, 0.7903, 0.3757, 0.7813, 0.3853, 0.7691, 0.3754, 0.5957, 0.4026, 0.6108, 0.3871, 0.6194, 0.4024, 0.6058, 0.4117, 0.6058, 0.4117, 0.6194, 0.4024, 0.6216, 0.4116, 0.6131, 0.4205, 0.7691, 0.3754, 0.7813, 0.3853, 0.7744, 0.3935, 0.767, 0.3843, 0.6821, 0.4351, 0.6916, 0.4317, 0.6942, 0.4391, 0.6817, 0.44, 0.6979, 0.4011, 0.7072, 0.404, 0.7076, 0.4085, 0.6952, 0.4079, 0.6952, 0.4079, 0.7076, 0.4085, 0.707, 0.4194, 0.695, 0.421, 0.6817, 0.44, 0.6942, 0.4391, 0.6945, 0.453, 0.6824, 0.4515, 0.6518, 0.4371, 0.6546, 0.4205, 0.6707, 0.4331, 0.6703, 0.4469, 0.6546, 0.4205, 0.6574, 0.4134, 0.6735, 0.4274, 0.6707, 0.4331, 0.6707, 0.4331, 0.6735, 0.4274, 0.6821, 0.4351, 0.6817, 0.44, 0.6703, 0.4469, 0.6707, 0.4331, 0.6817, 0.44, 0.6824, 0.4515, 0.6574, 0.4134, 0.6726, 0.4024, 0.6837, 0.4169, 0.6735, 0.4274, 0.7166, 0.3743, 0.7318, 0.384, 0.7158, 0.3968, 0.7057, 0.3874, 0.7057, 0.3874, 0.7158, 0.3968, 0.7072, 0.404, 0.6979, 0.4011, 0.6735, 0.4274, 0.6837, 0.4169, 0.6916, 0.4317, 0.6821, 0.4351, 0.707, 0.4194, 0.7195, 0.4148, 0.7156, 0.4441, 0.7069, 0.4459, 0.7195, 0.4148, 0.7378, 0.4058, 0.7246, 0.4429, 0.7156, 0.4441, 0.7156, 0.4441, 0.7246, 0.4429, 0.7163, 0.4663, 0.7111, 0.471, 0.7069, 0.4459, 0.7156, 0.4441, 0.7111, 0.471, 0.7075, 0.4671, 0.7163, 0.4663, 0.7173, 0.4736, 0.7091, 0.4828, 0.7111, 0.471, 0.6708, 0.5086, 0.6725, 0.5012, 0.6778, 0.506, 0.6795, 0.5184, 0.6795, 0.5184, 0.6778, 0.506, 0.6814, 0.5018, 0.6844, 0.5084, 0.7111, 0.471, 0.7091, 0.4828, 0.7044, 0.4734, 0.7075, 0.4671, 0.6518, 0.4371, 0.6703, 0.4469, 0.6738, 0.4777, 0.6642, 0.4764, 0.6703, 0.4469, 0.6824, 0.4515, 0.6823, 0.4794, 0.6738, 0.4777, 0.6738, 0.4777, 0.6823, 0.4794, 0.6814, 0.5018, 0.6778, 0.506, 0.6642, 0.4764, 0.6738, 0.4777, 0.6778, 0.506, 0.6725, 0.5012, 0.7378, 0.4058, 0.7489, 0.4184, 0.7318, 0.4481, 0.7246, 0.4429, 0.6383, 0.4491, 0.6518, 0.4371, 0.6642, 0.4764, 0.6557, 0.4812, 0.6557, 0.4812, 0.6642, 0.4764, 0.6725, 0.5012, 0.6708, 0.5086, 0.7246, 0.4429, 0.7318, 0.4481, 0.7173, 0.4736, 0.7163, 0.4663, 0.6824, 0.4515, 0.6945, 0.453, 0.6906, 0.4824, 0.6823, 0.4794, 0.695, 0.421, 0.707, 0.4194, 0.7069, 0.4459, 0.6987, 0.4488, 0.6987, 0.4488, 0.7069, 0.4459, 0.7075, 0.4671, 0.7044, 0.4734, 0.6823, 0.4794, 0.6906, 0.4824, 0.6844, 0.5084, 0.6814, 0.5018, 0.4918, 0.3321, 0.4996, 0.31, 0.5222, 0.3184, 0.5214, 0.3229, 0.4996, 0.31, 0.509, 0.2888, 0.5246, 0.3144, 0.5222, 0.3184, 0.5222, 0.3184, 0.5246, 0.3144, 0.5298, 0.3213, 0.5297, 0.3215, 0.5214, 0.3229, 0.5222, 0.3184, 0.5297, 0.3215, 0.5297, 0.3219, 0.5445, 0.3614, 0.5152, 0.3535, 0.5269, 0.3295, 0.5349, 0.331, 0.5152, 0.3535, 0.4918, 0.3321, 0.5214, 0.3229, 0.5269, 0.3295, 0.5269, 0.3295, 0.5214, 0.3229, 0.5297, 0.3219, 0.5298, 0.3223, 0.5349, 0.331, 0.5269, 0.3295, 0.5298, 0.3223, 0.5301, 0.3222, 0.509, 0.2888, 0.5382, 0.2968, 0.5321, 0.3154, 0.5246, 0.3144, 0.5382, 0.2968, 0.5603, 0.3159, 0.5366, 0.321, 0.5321, 0.3154, 0.5321, 0.3154, 0.5366, 0.321, 0.5304, 0.3217, 0.5302, 0.3213, 0.5246, 0.3144, 0.5321, 0.3154, 0.5302, 0.3213, 0.5298, 0.3213, 0.5603, 0.3159, 0.5561, 0.3349, 0.5371, 0.3254, 0.5366, 0.321, 0.5561, 0.3349, 0.5445, 0.3614, 0.5349, 0.331, 0.5371, 0.3254, 0.5371, 0.3254, 0.5349, 0.331, 0.5301, 0.3222, 0.5304, 0.322, 0.5366, 0.321, 0.5371, 0.3254, 0.5304, 0.322, 0.5304, 0.3217, 0.4918, 0.3321, 0.4661, 0.3454, 0.4556, 0.3278, 0.4679, 0.3103, 0.909, 0.3191, 0.8855, 0.3061, 0.907, 0.2832, 0.9191, 0.3012, 0.9191, 0.3012, 0.907, 0.2832, 0.9297, 0.2695, 0.9317, 0.2917, 0.4679, 0.3103, 0.4556, 0.3278, 0.4437, 0.3175, 0.4452, 0.2952, 0.8613, 0.2525, 0.8764, 0.2277, 0.8965, 0.2329, 0.8935, 0.2536, 0.5005, 0.2544, 0.509, 0.2888, 0.4776, 0.2867, 0.4795, 0.2618, 0.4795, 0.2618, 0.4776, 0.2867, 0.4522, 0.281, 0.4573, 0.2616, 0.8935, 0.2536, 0.8965, 0.2329, 0.919, 0.2311, 0.9199, 0.25, 0.509, 0.2888, 0.4996, 0.31, 0.4736, 0.3006, 0.4776, 0.2867, 0.4996, 0.31, 0.4918, 0.3321, 0.4679, 0.3103, 0.4736, 0.3006, 0.4736, 0.3006, 0.4679, 0.3103, 0.4452, 0.2952, 0.4483, 0.29, 0.4776, 0.2867, 0.4736, 0.3006, 0.4483, 0.29, 0.4522, 0.281, 0.8855, 0.3061, 0.8757, 0.2736, 0.8984, 0.2669, 0.907, 0.2832, 0.8757, 0.2736, 0.8613, 0.2525, 0.8935, 0.2536, 0.8984, 0.2669, 0.8984, 0.2669, 0.8935, 0.2536, 0.9199, 0.25, 0.9234, 0.2587, 0.907, 0.2832, 0.8984, 0.2669, 0.9234, 0.2587, 0.9297, 0.2695, 0.8374, 0.3345, 0.8236, 0.3093, 0.8376, 0.2999, 0.8419, 0.3082, 0.8236, 0.3093, 0.8204, 0.2889, 0.8375, 0.2912, 0.8376, 0.2999, 0.8376, 0.2999, 0.8375, 0.2912, 0.845, 0.2923, 0.8451, 0.2943, 0.8419, 0.3082, 0.8376, 0.2999, 0.8451, 0.2943, 0.8472, 0.2958, 0.8855, 0.3061, 0.865, 0.3262, 0.8545, 0.3054, 0.8627, 0.2941, 0.865, 0.3262, 0.8374, 0.3345, 0.8419, 0.3082, 0.8545, 0.3054, 0.8545, 0.3054, 0.8419, 0.3082, 0.8472, 0.2958, 0.8501, 0.2963, 0.8627, 0.2941, 0.8545, 0.3054, 0.8501, 0.2963, 0.8512, 0.2929, 0.8204, 0.2889, 0.8375, 0.2656, 0.8437, 0.2809, 0.8375, 0.2912, 0.8375, 0.2656, 0.8613, 0.2525, 0.8538, 0.2773, 0.8437, 0.2809, 0.8437, 0.2809, 0.8538, 0.2773, 0.85, 0.2883, 0.8466, 0.2888, 0.8375, 0.2912, 0.8437, 0.2809, 0.8466, 0.2888, 0.845, 0.2923, 0.8613, 0.2525, 0.8757, 0.2736, 0.8602, 0.2832, 0.8538, 0.2773, 0.8757, 0.2736, 0.8855, 0.3061, 0.8627, 0.2941, 0.8602, 0.2832, 0.8602, 0.2832, 0.8627, 0.2941, 0.8512, 0.2929, 0.8513, 0.2898, 0.8538, 0.2773, 0.8602, 0.2832, 0.8513, 0.2898, 0.85, 0.2883, 0.53, 0.3219, 0.53, 0.3219, 0.53, 0.3219, 0.53, 0.3219, 0.53, 0.3219, 0.53, 0.3219, 0.53, 0.3219, 0.53, 0.3219, 0.53, 0.3219, 0.53, 0.3219, 0.53, 0.3219, 0.53, 0.3219, 0.53, 0.3219, 0.53, 0.3219, 0.53, 0.3219, 0.53, 0.3219, 0.53, 0.3219, 0.53, 0.3219, 0.53, 0.3219, 0.53, 0.3219, 0.53, 0.3219, 0.5301, 0.3222, 0.53, 0.3219, 0.53, 0.3219, 0.53, 0.3219, 0.53, 0.3219, 0.53, 0.3219, 0.53, 0.3219, 0.53, 0.3219, 0.53, 0.3219, 0.53, 0.3219, 0.53, 0.3219, 0.5301, 0.3222, 0.5298, 0.3223, 0.53, 0.3219, 0.53, 0.3219, 0.5298, 0.3223, 0.5297, 0.3219, 0.53, 0.3219, 0.53, 0.3219, 0.53, 0.3219, 0.53, 0.3219, 0.53, 0.3219, 0.53, 0.3219, 0.53, 0.3219, 0.53, 0.3219, 0.53, 0.3219, 0.53, 0.3219, 0.5297, 0.3219, 0.53, 0.3219, 0.53, 0.3219, 0.53, 0.3219, 0.53, 0.3219, 0.53, 0.3219, 0.53, 0.3219, 0.53, 0.3219, 0.53, 0.3219, 0.53, 0.3219, 0.53, 0.3219, 0.53, 0.3219, 0.53, 0.3219, 0.53, 0.3219, 0.53, 0.3219, 0.53, 0.3219, 0.4304, 0.2977, 0.4297, 0.3112, 0.4149, 0.306, 0.4192, 0.291, 0.9465, 0.2868, 0.9457, 0.2735, 0.9564, 0.2668, 0.9613, 0.2818, 0.9613, 0.2818, 0.9564, 0.2668, 0.9717, 0.2603, 0.9784, 0.2727, 0.4192, 0.291, 0.4149, 0.306, 0.3977, 0.2974, 0.4034, 0.2848, 0.9297, 0.2695, 0.9458, 0.2544, 0.9511, 0.2597, 0.9398, 0.2707, 0.9458, 0.2544, 0.96, 0.2447, 0.9653, 0.2533, 0.9511, 0.2597, 0.9511, 0.2597, 0.9653, 0.2533, 0.9717, 0.2603, 0.9564, 0.2668, 0.9398, 0.2707, 0.9511, 0.2597, 0.9564, 0.2668, 0.9457, 0.2735, 0.4034, 0.2848, 0.3977, 0.2974, 0.3856, 0.2888, 0.3904, 0.2808, 0.9784, 0.2727, 0.9717, 0.2603, 0.9848, 0.2561, 0.9905, 0.2637, 0.9905, 0.2637, 0.9848, 0.2561, 0.9924, 0.2546, 0.9969, 0.2567, 0.3904, 0.2808, 0.3856, 0.2888, 0.3793, 0.2817, 0.3831, 0.2791, 0.4452, 0.2952, 0.4437, 0.3175, 0.4369, 0.314, 0.4362, 0.2952, 0.9317, 0.2917, 0.9297, 0.2695, 0.9398, 0.2707, 0.9388, 0.289, 0.9388, 0.289, 0.9398, 0.2707, 0.9457, 0.2735, 0.9465, 0.2868, 0.4362, 0.2952, 0.4369, 0.314, 0.4297, 0.3112, 0.4304, 0.2977, 0.8487, 0.2932, 0.8487, 0.2932, 0.8487, 0.2932, 0.8487, 0.2932, 0.8487, 0.2932, 0.8487, 0.2933, 0.8486, 0.2932, 0.8487, 0.2932, 0.8487, 0.2932, 0.8486, 0.2932, 0.8486, 0.2932, 0.8487, 0.2932, 0.8487, 0.2932, 0.8487, 0.2932, 0.8487, 0.2932, 0.8487, 0.2932, 0.8487, 0.2926, 0.8492, 0.2925, 0.8488, 0.2931, 0.8487, 0.293, 0.8492, 0.2925, 0.8512, 0.2929, 0.849, 0.2933, 0.8488, 0.2931, 0.8488, 0.2931, 0.849, 0.2933, 0.8487, 0.2932, 0.8487, 0.2932, 0.8487, 0.293, 0.8488, 0.2931, 0.8487, 0.2932, 0.8487, 0.2932, 0.8472, 0.2958, 0.848, 0.2934, 0.8485, 0.2933, 0.8486, 0.2935, 0.848, 0.2934, 0.8482, 0.293, 0.8485, 0.2932, 0.8485, 0.2933, 0.8485, 0.2933, 0.8485, 0.2932, 0.8486, 0.2932, 0.8486, 0.2932, 0.8486, 0.2935, 0.8485, 0.2933, 0.8486, 0.2932, 0.8487, 0.2933, 0.8482, 0.293, 0.8485, 0.2928, 0.8486, 0.2931, 0.8485, 0.2932, 0.8485, 0.2928, 0.8487, 0.2926, 0.8487, 0.293, 0.8486, 0.2931, 0.8486, 0.2931, 0.8487, 0.293, 0.8487, 0.2932, 0.8487, 0.2932, 0.8485, 0.2932, 0.8486, 0.2931, 0.8487, 0.2932, 0.8486, 0.2932, 0.96, 0.2447, 0.9791, 0.246, 0.9807, 0.2516, 0.9653, 0.2533, 0.9791, 0.246, 0.9908, 0.2497, 0.9927, 0.2524, 0.9807, 0.2516, 0.9807, 0.2516, 0.9927, 0.2524, 0.9924, 0.2546, 0.9848, 0.2561, 0.9653, 0.2533, 0.9807, 0.2516, 0.9848, 0.2561, 0.9717, 0.2603, 0.4034, 0.2848, 0.3904, 0.2808, 0.3925, 0.2777, 0.4076, 0.2794, 0.3904, 0.2808, 0.3831, 0.2791, 0.3822, 0.2773, 0.3925, 0.2777, 0.3925, 0.2777, 0.3822, 0.2773, 0.3835, 0.275, 0.3936, 0.2725, 0.4076, 0.2794, 0.3925, 0.2777, 0.3936, 0.2725, 0.4116, 0.2718, 0.3831, 0.2791, 0.3793, 0.2817, 0.3772, 0.2769, 0.3822, 0.2773, 0.9969, 0.2567, 0.9924, 0.2546, 0.9927, 0.2524, 0.9998, 0.2529, 0.9998, 0.2529, 0.9927, 0.2524, 0.9908, 0.2497, 0.9965, 0.2485, 0.3822, 0.2773, 0.3772, 0.2769, 0.3799, 0.2715, 0.3835, 0.275, 0.897, 0.4107, 0.9055, 0.4042, 0.9196, 0.43, 0.9141, 0.4344, 0.9055, 0.4042, 0.9145, 0.3989, 0.9252, 0.4263, 0.9196, 0.43, 0.9196, 0.43, 0.9252, 0.4263, 0.929, 0.4391, 0.927, 0.4431, 0.9141, 0.4344, 0.9196, 0.43, 0.927, 0.4431, 0.9228, 0.4437, 0.5445, 0.3614, 0.5509, 0.3948, 0.5184, 0.4173, 0.5088, 0.4039, 0.8325, 0.3652, 0.8374, 0.3345, 0.8721, 0.3739, 0.863, 0.3866, 0.863, 0.3866, 0.8721, 0.3739, 0.897, 0.4107, 0.8903, 0.4182, 0.5088, 0.4039, 0.5184, 0.4173, 0.4894, 0.4509, 0.4826, 0.4433, 0.8855, 0.3061, 0.909, 0.3191, 0.9117, 0.3555, 0.8989, 0.3586, 0.4661, 0.3454, 0.4918, 0.3321, 0.4792, 0.3873, 0.465, 0.3843, 0.465, 0.3843, 0.4792, 0.3873, 0.4633, 0.4309, 0.4544, 0.427, 0.8989, 0.3586, 0.9117, 0.3555, 0.9227, 0.3951, 0.9145, 0.3989, 0.8374, 0.3345, 0.865, 0.3262, 0.8853, 0.3653, 0.8721, 0.3739, 0.865, 0.3262, 0.8855, 0.3061, 0.8989, 0.3586, 0.8853, 0.3653, 0.8853, 0.3653, 0.8989, 0.3586, 0.9145, 0.3989, 0.9055, 0.4042, 0.8721, 0.3739, 0.8853, 0.3653, 0.9055, 0.4042, 0.897, 0.4107, 0.929, 0.4391, 0.9325, 0.4415, 0.9303, 0.449, 0.927, 0.4431, 0.445, 0.4766, 0.4487, 0.4739, 0.451, 0.4782, 0.4475, 0.4844, 0.4475, 0.4844, 0.451, 0.4782, 0.4555, 0.4787, 0.455, 0.4839, 0.927, 0.4431, 0.9303, 0.449, 0.9233, 0.4487, 0.9228, 0.4437, 0.4633, 0.4309, 0.4733, 0.4365, 0.4587, 0.4642, 0.4525, 0.4603, 0.4733, 0.4365, 0.4826, 0.4433, 0.4646, 0.4686, 0.4587, 0.4642, 0.4587, 0.4642, 0.4646, 0.4686, 0.4555, 0.4787, 0.451, 0.4782, 0.4525, 0.4603, 0.4587, 0.4642, 0.451, 0.4782, 0.4487, 0.4739, 0.4826, 0.4433, 0.4894, 0.4509, 0.4686, 0.4745, 0.4646, 0.4686, 0.8903, 0.4182, 0.897, 0.4107, 0.9141, 0.4344, 0.9102, 0.4401, 0.9102, 0.4401, 0.9141, 0.4344, 0.9228, 0.4437, 0.9233, 0.4487, 0.4646, 0.4686, 0.4686, 0.4745, 0.455, 0.4839, 0.4555, 0.4787, 0.9145, 0.3989, 0.9227, 0.3951, 0.9308, 0.4245, 0.9252, 0.4263, 0.4544, 0.427, 0.4633, 0.4309, 0.4525, 0.4603, 0.4465, 0.4585, 0.4465, 0.4585, 0.4525, 0.4603, 0.4487, 0.4739, 0.445, 0.4766, 0.9252, 0.4263, 0.9308, 0.4245, 0.9325, 0.4415, 0.929, 0.4391, 0.5954, 0.02892, 0.6028, 0.01199, 0.6124, 0.01768, 0.6081, 0.03175, 0.6669, 0.03716, 0.6645, 0.05891, 0.6526, 0.05014, 0.6561, 0.0343, 0.6561, 0.0343, 0.6526, 0.05014, 0.6465, 0.04583, 0.6491, 0.03214, 0.6081, 0.03175, 0.6124, 0.01768, 0.6184, 0.02092, 0.6147, 0.03313, 0.6393, 0.08997, 0.6168, 0.08218, 0.6225, 0.06352, 0.638, 0.06696, 0.6168, 0.08218, 0.5978, 0.06708, 0.6105, 0.05217, 0.6225, 0.06352, 0.6225, 0.06352, 0.6105, 0.05217, 0.6165, 0.04527, 0.6257, 0.05392, 0.638, 0.06696, 0.6225, 0.06352, 0.6257, 0.05392, 0.6375, 0.05588, 0.6645, 0.05891, 0.6544, 0.07082, 0.6473, 0.06008, 0.6526, 0.05014, 0.6544, 0.07082, 0.6393, 0.08997, 0.638, 0.06696, 0.6473, 0.06008, 0.6473, 0.06008, 0.638, 0.06696, 0.6375, 0.05588, 0.6432, 0.05198, 0.6526, 0.05014, 0.6473, 0.06008, 0.6432, 0.05198, 0.6465, 0.04583, 0.5978, 0.06708, 0.5982, 0.0436, 0.6082, 0.04145, 0.6105, 0.05217, 0.5982, 0.0436, 0.5954, 0.02892, 0.6081, 0.03175, 0.6082, 0.04145, 0.6082, 0.04145, 0.6081, 0.03175, 0.6147, 0.03313, 0.6145, 0.03921, 0.6105, 0.05217, 0.6082, 0.04145, 0.6145, 0.03921, 0.6165, 0.04527, 0.6147, 0.03313, 0.6184, 0.02092, 0.6223, 0.02348, 0.6182, 0.03473, 0.6491, 0.03214, 0.6465, 0.04583, 0.6428, 0.04414, 0.6446, 0.03113, 0.6446, 0.03113, 0.6428, 0.04414, 0.6399, 0.04187, 0.6411, 0.03052, 0.6182, 0.03473, 0.6223, 0.02348, 0.6252, 0.0256, 0.6212, 0.03509, 0.6375, 0.05588, 0.6257, 0.05392, 0.6272, 0.04924, 0.6368, 0.05086, 0.6257, 0.05392, 0.6165, 0.04527, 0.6195, 0.04255, 0.6272, 0.04924, 0.6272, 0.04924, 0.6195, 0.04255, 0.622, 0.0407, 0.6284, 0.04542, 0.6368, 0.05086, 0.6272, 0.04924, 0.6284, 0.04542, 0.6358, 0.04701, 0.6465, 0.04583, 0.6432, 0.05198, 0.6407, 0.04858, 0.6428, 0.04414, 0.6432, 0.05198, 0.6375, 0.05588, 0.6368, 0.05086, 0.6407, 0.04858, 0.6407, 0.04858, 0.6368, 0.05086, 0.6358, 0.04701, 0.639, 0.04584, 0.6428, 0.04414, 0.6407, 0.04858, 0.639, 0.04584, 0.6399, 0.04187, 0.6165, 0.04527, 0.6145, 0.03921, 0.6177, 0.03911, 0.6195, 0.04255, 0.6145, 0.03921, 0.6147, 0.03313, 0.6182, 0.03473, 0.6177, 0.03911, 0.6177, 0.03911, 0.6182, 0.03473, 0.6212, 0.03509, 0.6202, 0.03842, 0.6195, 0.04255, 0.6177, 0.03911, 0.6202, 0.03842, 0.622, 0.0407, 0.783, 0.02454, 0.796, 0.01404, 0.7987, 0.01965, 0.7914, 0.02942, 0.5826, 0.01309, 0.5954, 0.02892, 0.5852, 0.02852, 0.5786, 0.01712, 0.5786, 0.01712, 0.5852, 0.02852, 0.5811, 0.02546, 0.5777, 0.01778, 0.7914, 0.02942, 0.7987, 0.01965, 0.7994, 0.02072, 0.7956, 0.02871, 0.7802, 0.06392, 0.7799, 0.03992, 0.7877, 0.03912, 0.7903, 0.0491, 0.7799, 0.03992, 0.783, 0.02454, 0.7914, 0.02942, 0.7877, 0.03912, 0.7877, 0.03912, 0.7914, 0.02942, 0.7956, 0.02871, 0.7945, 0.03668, 0.7903, 0.0491, 0.7877, 0.03912, 0.7945, 0.03668, 0.7973, 0.0423, 0.5954, 0.02892, 0.5982, 0.0436, 0.5883, 0.04019, 0.5852, 0.02852, 0.5982, 0.0436, 0.5978, 0.06708, 0.5848, 0.05137, 0.5883, 0.04019, 0.5883, 0.04019, 0.5848, 0.05137, 0.5765, 0.04378, 0.5808, 0.03553, 0.5852, 0.02852, 0.5883, 0.04019, 0.5808, 0.03553, 0.5811, 0.02546, 0.5978, 0.06708, 0.5791, 0.07366, 0.5757, 0.05924, 0.5848, 0.05137, 0.7963, 0.06995, 0.7802, 0.06392, 0.7903, 0.0491, 0.7988, 0.05654, 0.7988, 0.05654, 0.7903, 0.0491, 0.7973, 0.0423, 0.8027, 0.04918, 0.5848, 0.05137, 0.5757, 0.05924, 0.5711, 0.05151, 0.5765, 0.04378, 0.7956, 0.02871, 0.7994, 0.02072, 0.8007, 0.0206, 0.7985, 0.02745, 0.5777, 0.01778, 0.5811, 0.02546, 0.5786, 0.0252, 0.5768, 0.01894, 0.5768, 0.01894, 0.5786, 0.0252, 0.5738, 0.0274, 0.5738, 0.02161, 0.7985, 0.02745, 0.8007, 0.0206, 0.8037, 0.02278, 0.803, 0.02868, 0.7973, 0.0423, 0.7945, 0.03668, 0.7996, 0.03476, 0.8035, 0.03922, 0.7945, 0.03668, 0.7956, 0.02871, 0.7985, 0.02745, 0.7996, 0.03476, 0.7996, 0.03476, 0.7985, 0.02745, 0.803, 0.02868, 0.8056, 0.03478, 0.8035, 0.03922, 0.7996, 0.03476, 0.8056, 0.03478, 0.8102, 0.03831, 0.5811, 0.02546, 0.5808, 0.03553, 0.5748, 0.03362, 0.5786, 0.0252, 0.5808, 0.03553, 0.5765, 0.04378, 0.5689, 0.03943, 0.5748, 0.03362, 0.5748, 0.03362, 0.5689, 0.03943, 0.5618, 0.03674, 0.5681, 0.0335, 0.5786, 0.0252, 0.5748, 0.03362, 0.5681, 0.0335, 0.5738, 0.0274, 0.5765, 0.04378, 0.5711, 0.05151, 0.5655, 0.04653, 0.5689, 0.03943, 0.8027, 0.04918, 0.7973, 0.0423, 0.8035, 0.03922, 0.8079, 0.04537, 0.8079, 0.04537, 0.8035, 0.03922, 0.8102, 0.03831, 0.8141, 0.04356, 0.5689, 0.03943, 0.5655, 0.04653, 0.559, 0.04256, 0.5618, 0.03674, 0.4116, 0.2718, 0.3936, 0.2725, 0.3924, 0.261, 0.4092, 0.2535, 0.3936, 0.2725, 0.3835, 0.275, 0.3799, 0.2715, 0.3924, 0.261, 0.9848, 0.2383, 0.9965, 0.2485, 0.9908, 0.2497, 0.9791, 0.246, 0.9687, 0.2299, 0.9848, 0.2383, 0.9791, 0.246, 0.96, 0.2447])
me_cube_057.materials.append(mat_material_022)
me_cube_057.materials.append(mat_material_024)
me_cube_057.update()

# ---- objects
ob_cube_022 = bpy.data.objects.new('Cube.022', me_cube_057)

# ---- transforms, parenting, visibility, modifiers, constraints
ob_cube_022.location = (0.0, 0.0, 0.0)

# ---- collection membership
col_collection.objects.link(ob_cube_022)

# ---- scene / render settings (as saved in the file)
scene.frame_start = 1; scene.frame_end = 250; scene.frame_set(1)
scene.render.engine = 'BLENDER_EEVEE_NEXT'
scene.cycles.sampling_pattern = 'TABULATED_SOBOL'
bpy.context.view_layer.update()

# ---- added for rendering (the .blend has no active camera and no usable light): camera, sun
cam_auto = bpy.data.cameras.new('AutoCamera')
cam_auto.lens = 50.0
cam_auto.sensor_width = 36.0
cam_auto.clip_end = 1000.0
ob_auto_camera = bpy.data.objects.new('AutoCamera', cam_auto)
scene.collection.objects.link(ob_auto_camera)
ob_auto_camera.location = (5.67681, -6.98544, 6.62781)
ob_auto_camera.rotation_euler = (1.09748, -7.21219e-08, 0.694738)
scene.camera = ob_auto_camera
light_auto_sun = bpy.data.lights.new('AutoSun', 'SUN')
light_auto_sun.energy = 3.0
light_auto_sun.angle = 0.0523599
ob_auto_sun = bpy.data.objects.new('AutoSun', light_auto_sun)
scene.collection.objects.link(ob_auto_sun)
ob_auto_sun.rotation_euler = (0.872665, 0.174533, 0.523599)
bpy.context.view_layer.update()
